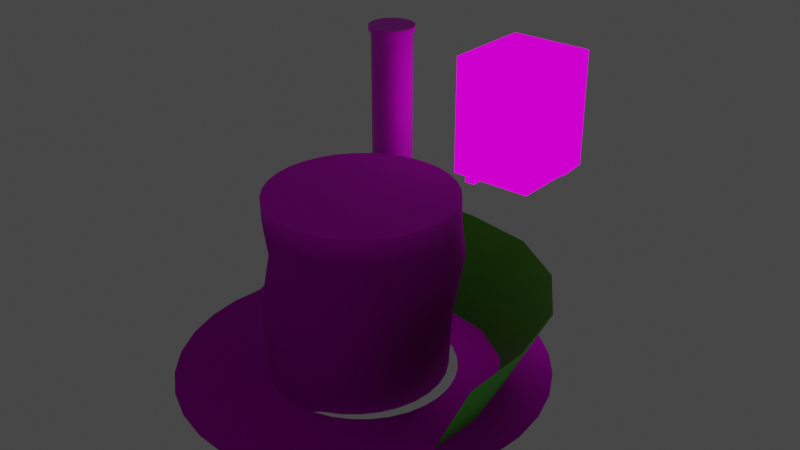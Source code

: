 # Source: C7L1.blend  (saved by Blender 3.5.10; exported with 4.5.12 LTS)
import bpy
from mathutils import Matrix  # noqa: F401  (used for matrix-valued properties, if any)

bpy.ops.wm.read_factory_settings(use_empty=True)
scene = bpy.context.scene
scene.name = 'Scene'

# ---- collections
col_collection = bpy.data.collections.new('Collection'); scene.collection.children.link(col_collection)
col_room2 = bpy.data.collections.new('Room2'); scene.collection.children.link(col_room2)
col_room1 = bpy.data.collections.new('Room1'); scene.collection.children.link(col_room1)

# ---- images (referenced by path relative to the original .blend; pixels are not part of the script)
import os
ASSET_DIR = os.environ.get("B2B_ASSET_DIR", "")  # directory of the original .blend (textures are referenced by path, not embedded)
HERE = os.path.dirname(os.path.abspath(__file__))  # packed textures are extracted next to this script under _unpacked/

def load_image(name, relpath, width, height, colorspace="sRGB"):
    """Load a texture the original file referenced (path relative to the .blend, or extracted next to this script)."""
    p = next((c for c in (os.path.join(HERE, relpath), os.path.join(ASSET_DIR, relpath)) if relpath and os.path.exists(c)), "")
    if p:
        img = bpy.data.images.load(p, check_existing=True)
        img.name = name
    else:  # same state as the original file: an image datablock whose file is absent (Cycles renders it pink)
        img = bpy.data.images.new(name, width, height)
        img.source = "FILE"
        img.filepath = "//" + (relpath or name)
    img.colorspace_settings.name = colorspace
    return img
img_uv_cliffs_png_001 = load_image('uv_cliffs.png.001', 'uv_cliffs.png', 1024, 1024, 'sRGB')
img_spec_cliffs_png_001 = load_image('spec_cliffs.png.001', 'spec_cliffs.png', 1024, 1024, 'sRGB')
img_normal_cliffs_png = load_image('normal_cliffs.png', 'normal_cliffs.png', 1024, 1024, 'sRGB')
img_tx_grass_dark_200_png = load_image('tx_grass_dark_200.png', 'tx_grass_dark_200.png', 1024, 1024, 'sRGB')
img_tx_wall_black_200_png = load_image('tx_wall_black_200.png', 'tx_wall_black_200.png', 1024, 1024, 'sRGB')
img_1672378208017187_png_001 = load_image('1672378208017187.png.001', '1672378208017187.png', 1024, 1024, 'sRGB')

# ---- materials (node trees are filled in below, after node groups)
mat_material = bpy.data.materials.new('Material')
mat_material.use_transparent_shadow = False
mat_uv_cliff = bpy.data.materials.new('uv_cliff')
mat_uv_cliff.use_transparent_shadow = False
mat_uv_wall = bpy.data.materials.new('uv_Wall')
mat_uv_wall.use_transparent_shadow = False
mat_debugwhite = bpy.data.materials.new('DebugWhite')
mat_debugwhite.use_transparent_shadow = False

# ---- node groups
ng_auto_smooth = bpy.data.node_groups.new('Auto Smooth', 'GeometryNodeTree')
_s = ng_auto_smooth.interface.new_socket(name='Geometry', in_out='OUTPUT', socket_type='NodeSocketGeometry')
_s = ng_auto_smooth.interface.new_socket(name='Geometry', in_out='INPUT', socket_type='NodeSocketGeometry')
_s = ng_auto_smooth.interface.new_socket(name='Angle', in_out='INPUT', socket_type='NodeSocketFloat')
_s.subtype = 'ANGLE'
_s.min_value = 0.0
_s.max_value = 3.142
ng_auto_smooth.is_modifier = True
_N = ng_auto_smooth.nodes; _L = ng_auto_smooth.links
n0 = _N.new('NodeGroupOutput'); n0.name = 'Group Output'; n0.location = (480, -100)
n1 = _N.new('NodeGroupInput'); n1.name = 'Group Input'; n1.location = (-420, -300)
n2 = _N.new('NodeGroupInput'); n2.name = 'Group Input.001'; n2.location = (-60, -100)
n3 = _N.new('GeometryNodeSetShadeSmooth'); n3.name = 'Set Shade Smooth'; n3.location = (120, -100)
n3.domain = 'EDGE'
n4 = _N.new('GeometryNodeSetShadeSmooth'); n4.name = 'Set Shade Smooth.001'; n4.location = (300, -100)
n5 = _N.new('GeometryNodeInputMeshEdgeAngle'); n5.name = 'Edge Angle'; n5.location = (-420, -220)
n6 = _N.new('GeometryNodeInputEdgeSmooth'); n6.name = 'Is Edge Smooth'; n6.location = (-60, -160)
n7 = _N.new('GeometryNodeInputShadeSmooth'); n7.name = 'Is Face Smooth'; n7.location = (-240, -340)
n8 = _N.new('FunctionNodeBooleanMath'); n8.name = 'Boolean Math'; n8.location = (-60, -220)
n9 = _N.new('FunctionNodeCompare'); n9.name = 'Compare'; n9.location = (-240, -180)
n9.operation = 'LESS_EQUAL'
_L.new(n5.outputs[0], n9.inputs[0])
_L.new(n4.outputs[0], n0.inputs[0])
_L.new(n1.outputs[1], n9.inputs[1])
_L.new(n9.outputs[0], n8.inputs[0])
_L.new(n7.outputs[0], n8.inputs[1])
_L.new(n2.outputs[0], n3.inputs[0])
_L.new(n6.outputs[0], n3.inputs[1])
_L.new(n3.outputs[0], n4.inputs[0])
_L.new(n8.outputs[0], n3.inputs[2])
n0.is_active_output = True

# ---- material node trees
mat_material.use_nodes = True; mat_material.node_tree.nodes.clear()
_N = mat_material.node_tree.nodes; _L = mat_material.node_tree.links
n0 = _N.new('ShaderNodeBsdfPrincipled'); n0.name = 'Principled BSDF'; n0.location = (10, 300)
n0.distribution = 'GGX'
n0.subsurface_method = 'RANDOM_WALK_SKIN'
n0.inputs[0].default_value = (0.07093, 0.8, 0.0, 1.0)
n0.inputs[3].default_value = 1.45
n0.inputs[27].default_value = (0.0, 0.0, 0.0, 1.0)
n0.inputs[28].default_value = 1.0
n1 = _N.new('ShaderNodeOutputMaterial'); n1.name = 'Material Output'; n1.location = (300, 300)
_L.new(n0.outputs[0], n1.inputs[0])
n1.is_active_output = True
mat_uv_cliff.use_nodes = True; mat_uv_cliff.node_tree.nodes.clear()
_N = mat_uv_cliff.node_tree.nodes; _L = mat_uv_cliff.node_tree.links
n0 = _N.new('ShaderNodeTexImage'); n0.name = 'Image Texture'; n0.location = (-596, 311)
n0.image = img_uv_cliffs_png_001
n1 = _N.new('ShaderNodeTexImage'); n1.name = 'Image Texture.001'; n1.location = (-623, -5)
n1.image = img_spec_cliffs_png_001
n2 = _N.new('ShaderNodeNormalMap'); n2.name = 'Normal Map'; n2.location = (-273, -356)
n2.uv_map = 'UVMap'
n3 = _N.new('ShaderNodeTexImage'); n3.name = 'Image Texture.002'; n3.location = (-621, -329)
n3.image = img_normal_cliffs_png
n4 = _N.new('ShaderNodeOutputMaterial'); n4.name = 'Material Output'; n4.location = (849, 263)
n5 = _N.new('ShaderNodeBsdfPrincipled'); n5.name = 'Principled BSDF.001'; n5.location = (-52, 863)
n5.distribution = 'GGX'
n5.subsurface_method = 'BURLEY'
n5.inputs[2].default_value = 1.0
n5.inputs[3].default_value = 1.45
n5.inputs[27].default_value = (0.0, 0.0, 0.0, 1.0)
n5.inputs[28].default_value = 1.0
n6 = _N.new('ShaderNodeBsdfPrincipled'); n6.name = 'Principled BSDF'; n6.location = (-63, 215)
n6.distribution = 'GGX'
n6.subsurface_method = 'BURLEY'
n6.inputs[2].default_value = 1.0
n6.inputs[3].default_value = 1.45
n6.inputs[27].default_value = (0.0, 0.0, 0.0, 1.0)
n6.inputs[28].default_value = 1.0
n7 = _N.new('ShaderNodeMixShader'); n7.name = 'Mix Shader'; n7.location = (583, 431)
n8 = _N.new('ShaderNodeVertexColor'); n8.name = 'Color Attribute.001'; n8.location = (344, 85)
n8.layer_name = 'Color'
n9 = _N.new('ShaderNodeSeparateColor'); n9.name = 'Separate Color'; n9.location = (350, 244)
n10 = _N.new('ShaderNodeTexImage'); n10.name = 'Image Texture.003'; n10.location = (-375, 854)
n10.image = img_tx_grass_dark_200_png
n11 = _N.new('ShaderNodeUVMap'); n11.name = 'UV Map'; n11.location = (-925, 639)
n11.uv_map = 'UVMap'
n12 = _N.new('ShaderNodeVectorMath'); n12.name = 'Vector Math'; n12.location = (-595, 728)
n12.operation = 'MULTIPLY'
n13 = _N.new('ShaderNodeValue'); n13.name = 'Value'; n13.location = (-876, 466)
n13.outputs[0].default_value = 4.0
_L.new(n0.outputs[0], n6.inputs[0])
_L.new(n1.outputs[0], n6.inputs[13])
_L.new(n2.outputs[0], n6.inputs[5])
_L.new(n3.outputs[0], n2.inputs[1])
_L.new(n10.outputs[0], n5.inputs[0])
_L.new(n7.outputs[0], n4.inputs[0])
_L.new(n6.outputs[0], n7.inputs[1])
_L.new(n5.outputs[0], n7.inputs[2])
_L.new(n8.outputs[0], n9.inputs[0])
_L.new(n9.outputs[0], n7.inputs[0])
_L.new(n12.outputs[0], n10.inputs[0])
_L.new(n11.outputs[0], n12.inputs[0])
_L.new(n13.outputs[0], n12.inputs[1])
n4.is_active_output = True
mat_uv_wall.use_nodes = True; mat_uv_wall.node_tree.nodes.clear()
_N = mat_uv_wall.node_tree.nodes; _L = mat_uv_wall.node_tree.links
n0 = _N.new('ShaderNodeBsdfPrincipled'); n0.name = 'Principled BSDF'; n0.location = (10, 300)
n0.distribution = 'GGX'
n0.subsurface_method = 'BURLEY'
n0.inputs[3].default_value = 1.45
n0.inputs[27].default_value = (0.0, 0.0, 0.0, 1.0)
n0.inputs[28].default_value = 1.0
n1 = _N.new('ShaderNodeOutputMaterial'); n1.name = 'Material Output'; n1.location = (300, 300)
n2 = _N.new('ShaderNodeTexImage'); n2.name = 'Image Texture'; n2.location = (-280, 275)
n2.image = img_tx_wall_black_200_png
n2.interpolation = 'Closest'
_L.new(n0.outputs[0], n1.inputs[0])
_L.new(n2.outputs[0], n0.inputs[0])
n1.is_active_output = True
mat_debugwhite.use_nodes = True; mat_debugwhite.node_tree.nodes.clear()
_N = mat_debugwhite.node_tree.nodes; _L = mat_debugwhite.node_tree.links
n0 = _N.new('ShaderNodeOutputMaterial'); n0.name = 'Material Output'; n0.location = (306, 300)
n1 = _N.new('ShaderNodeEmission'); n1.name = 'Emission'; n1.location = (78, 250)
n2 = _N.new('ShaderNodeTexImage'); n2.name = 'Image Texture'; n2.location = (-285, 275)
n2.image = img_1672378208017187_png_001
_L.new(n1.outputs[0], n0.inputs[0])
_L.new(n2.outputs[0], n1.inputs[0])
n0.is_active_output = True

# ---- world
world_world = bpy.data.worlds.new('World'); scene.world = world_world
world_world.use_nodes = True; world_world.node_tree.nodes.clear()
_N = world_world.node_tree.nodes; _L = world_world.node_tree.links
n0 = _N.new('ShaderNodeOutputWorld'); n0.name = 'World Output'; n0.location = (300, 300)
n1 = _N.new('ShaderNodeBackground'); n1.name = 'Background'; n1.location = (10, 300)
n1.inputs[0].default_value = (0.05088, 0.05088, 0.05088, 1.0)
_L.new(n1.outputs[0], n0.inputs[0])
n0.is_active_output = True
world_world.color = (0.05088, 0.05088, 0.05088)
world_world.use_sun_shadow = False
world_world.sun_shadow_jitter_overblur = 0.0

# ---- meshes
me_circle_001 = bpy.data.meshes.new('Circle.001')
me_circle_001.from_pydata([(-23.53, 64.0, 0.0), (-47.36, 64.0, 0.0), (41.64, 0.0, 0.0), (36.77, 24.49, 0.0), (22.9, 45.25, 0.0), (2.134, 59.13, 0.0), (-40.98, 46.78, -32.0), (-23.23, 47.94, -32.0), (-3.989, 44.35, -32.0), (11.58, 33.94, -32.0), (21.99, 18.37, -32.0), (25.64, 0.0, -32.0), (24.42, -18.62, -32.0), (-73.19, 76.97, 0.0), (-62.93, 41.14, -32.0), (-27.95, 64.0, 0.0), (-29.5, 47.53, -32.0), (-75.42, 28.94, -32.0), (-78.5, 52.03, -32.9), (-81.58, 10.86, -32.0), (41.52, -24.96, 0.0)], [(14, 17), (17, 19)], [(16, 7, 0, 15), (7, 8, 5, 0), (8, 9, 4, 5), (9, 10, 3, 4), (10, 11, 2, 3), (11, 12, 20, 2), (6, 1, 13, 14), (6, 16, 15, 1), (14, 13, 18)])
me_circle_001.polygons.foreach_set('use_smooth', [True] * 9)
_uv = me_circle_001.uv_layers.new(name='UVMap')
_uv.uv.foreach_set('vector', [0.0, 0.0, 0.0, 0.0, 0.0, 0.0, 0.0, 0.0, 0.0, 0.0, 0.0, 0.0, 0.0, 0.0, 0.0, 0.0, 0.0, 0.0, 0.0, 0.0, 0.0, 0.0, 0.0, 0.0, 0.0, 0.0, 0.0, 0.0, 0.0, 0.0, 0.0, 0.0, 0.0, 0.0, 0.0, 0.0, 0.0, 0.0, 0.0, 0.0, 0.0, 0.0, 0.0, 0.0, 0.0, 0.0, 0.0, 0.0, 0.0, 0.0, 0.0, 0.0, 0.0, 0.0, 0.0, 0.0, 0.0, 0.0, 0.0, 0.0, 0.0, 0.0, 0.0, 0.0, 0.0, 0.0, 0.0, 0.0, 0.0, 0.0])
me_circle_001.materials.append(mat_material)
me_circle_001.materials.append(mat_uv_cliff)
me_circle_001.update()
me_circle_003 = bpy.data.meshes.new('Circle.003')
me_circle_003.from_pydata([(0.0, 8.0, 0.0), (-3.061, 7.391, 0.0), (-5.657, 5.657, 0.0), (-7.391, 3.061, 0.0), (-8.0, 0.0, 0.0), (-7.391, -3.061, 0.0), (-5.657, -5.657, 0.0), (-3.061, -7.391, 0.0), (0.0, -8.0, 0.0), (3.061, -7.391, 0.0), (5.657, -5.657, 0.0), (7.391, -3.061, 0.0), (8.0, 0.0, 0.0), (7.391, 3.061, 0.0), (5.657, 5.657, 0.0), (3.061, 7.391, 0.0), (0.0, 8.0, 89.5), (-3.061, 7.391, 89.5), (-5.657, 5.657, 89.5), (-7.391, 3.061, 89.5), (-8.0, 0.0, 89.5), (-7.391, -3.061, 89.5), (-5.657, -5.657, 89.5), (-3.061, -7.391, 89.5), (0.0, -8.0, 89.5), (3.061, -7.391, 89.5), (5.657, -5.657, 89.5), (7.391, -3.061, 89.5), (8.0, 0.0, 89.5), (7.391, 3.061, 89.5), (5.657, 5.657, 89.5), (3.061, 7.391, 89.5), (0.0, 9.0, 89.5), (-3.444, 8.315, 89.5), (-6.364, 6.364, 89.5), (-8.315, 3.444, 89.5), (-9.0, 0.0, 89.5), (-8.315, -3.444, 89.5), (-6.364, -6.364, 89.5), (-3.444, -8.315, 89.5), (0.0, -9.0, 89.5), (3.444, -8.315, 89.5), (6.364, -6.364, 89.5), (8.315, -3.444, 89.5), (9.0, 0.0, 89.5), (8.315, 3.444, 89.5), (6.364, 6.364, 89.5), (3.444, 8.315, 89.5), (0.0, 9.0, 91.5), (-3.444, 8.315, 91.5), (-6.364, 6.364, 91.5), (-8.315, 3.444, 91.5), (-9.0, 0.0, 91.5), (-8.315, -3.444, 91.5), (-6.364, -6.364, 91.5), (-3.444, -8.315, 91.5), (0.0, -9.0, 91.5), (3.444, -8.315, 91.5), (6.364, -6.364, 91.5), (8.315, -3.444, 91.5), (9.0, 0.0, 91.5), (8.315, 3.444, 91.5), (6.364, 6.364, 91.5), (3.444, 8.315, 91.5)], [], [(15, 31, 30, 14), (8, 24, 23, 7), (1, 17, 16, 0), (0, 16, 31, 15), (9, 25, 24, 8), (2, 18, 17, 1), (10, 26, 25, 9), (3, 19, 18, 2), (11, 27, 26, 10), (4, 20, 19, 3), (12, 28, 27, 11), (5, 21, 20, 4), (13, 29, 28, 12), (6, 22, 21, 5), (14, 30, 29, 13), (7, 23, 22, 6), (29, 45, 44, 28), (22, 38, 37, 21), (30, 46, 45, 29), (23, 39, 38, 22), (31, 47, 46, 30), (24, 40, 39, 23), (17, 33, 32, 16), (16, 32, 47, 31), (25, 41, 40, 24), (18, 34, 33, 17), (26, 42, 41, 25), (19, 35, 34, 18), (27, 43, 42, 26), (20, 36, 35, 19), (28, 44, 43, 27), (21, 37, 36, 20), (35, 51, 50, 34), (43, 59, 58, 42), (36, 52, 51, 35), (44, 60, 59, 43), (37, 53, 52, 36), (45, 61, 60, 44), (38, 54, 53, 37), (46, 62, 61, 45), (39, 55, 54, 38), (47, 63, 62, 46), (40, 56, 55, 39), (33, 49, 48, 32), (32, 48, 63, 47), (41, 57, 56, 40), (34, 50, 49, 33), (42, 58, 57, 41), (49, 50, 51, 52, 53, 54, 55, 56, 57, 58, 59, 60, 61, 62, 63, 48)])
me_circle_003.polygons.foreach_set('use_smooth', [True] * 49)
_uv = me_circle_003.uv_layers.new(name='UVMap')
_uv.uv.foreach_set('vector', [3.561, -31.5, 3.561, 58.0, 6.157, 58.0, 6.157, -31.5, 0.5, -31.5, 0.5, 58.0, -2.561, 58.0, -2.561, -31.5, -2.561, -31.5, -2.561, 58.0, 0.5, 58.0, 0.5, -31.5, 0.5, -31.5, 0.5, 58.0, 3.561, 58.0, 3.561, -31.5, 3.561, -31.5, 3.561, 58.0, 0.5, 58.0, 0.5, -31.5, -5.157, -31.5, -5.157, 58.0, -2.561, 58.0, -2.561, -31.5, 6.157, -31.5, 6.157, 58.0, 3.561, 58.0, 3.561, -31.5, 3.561, -31.5, 3.561, 58.0, 6.157, 58.0, 6.157, -31.5, -2.561, -31.5, -2.561, 58.0, -5.157, 58.0, -5.157, -31.5, 0.5, -31.5, 0.5, 58.0, 3.561, 58.0, 3.561, -31.5, 0.5, -31.5, 0.5, 58.0, -2.561, 58.0, -2.561, -31.5, -2.561, -31.5, -2.561, 58.0, 0.5, 58.0, 0.5, -31.5, 3.561, -31.5, 3.561, 58.0, 0.5, 58.0, 0.5, -31.5, -5.157, -31.5, -5.157, 58.0, -2.561, 58.0, -2.561, -31.5, 6.157, -31.5, 6.157, 58.0, 3.561, 58.0, 3.561, -31.5, -2.561, -31.5, -2.561, 58.0, -5.157, 58.0, -5.157, -31.5, 3.561, 58.0, 3.561, 58.0, 0.5, 58.0, 0.5, 58.0, -5.157, 58.0, -5.157, 58.0, -2.561, 58.0, -2.561, 58.0, 6.157, 58.0, 6.157, 58.0, 3.561, 58.0, 3.561, 58.0, -2.561, 58.0, -2.561, 58.0, -5.157, 58.0, -5.157, 58.0, 3.561, 58.0, 3.561, 58.0, 6.157, 58.0, 6.157, 58.0, 0.5, 58.0, 0.5, 58.0, -2.561, 58.0, -2.561, 58.0, -2.561, 58.0, -2.561, 58.0, 0.5, 58.0, 0.5, 58.0, 0.5, 58.0, 0.5, 58.0, 3.561, 58.0, 3.561, 58.0, 3.561, 58.0, 3.561, 58.0, 0.5, 58.0, 0.5, 58.0, -5.157, 58.0, -5.157, 58.0, -2.561, 58.0, -2.561, 58.0, 6.157, 58.0, 6.157, 58.0, 3.561, 58.0, 3.561, 58.0, 3.561, 58.0, 3.561, 58.0, 6.157, 58.0, 6.157, 58.0, -2.561, 58.0, -2.561, 58.0, -5.157, 58.0, -5.157, 58.0, 0.5, 58.0, 0.5, 58.0, 3.561, 58.0, 3.561, 58.0, 0.5, 58.0, 0.5, 58.0, -2.561, 58.0, -2.561, 58.0, -2.561, 58.0, -2.561, 58.0, 0.5, 58.0, 0.5, 58.0, 3.561, 58.0, 3.561, 58.0, 6.157, 58.0, 6.157, 58.0, -2.561, 58.0, -2.561, 58.0, -5.157, 58.0, -5.157, 58.0, 0.5, 58.0, 0.5, 58.0, 3.561, 58.0, 3.561, 58.0, 0.5, 58.0, 0.5, 58.0, -2.561, 58.0, -2.561, 58.0, -2.561, 58.0, -2.561, 58.0, 0.5, 58.0, 0.5, 58.0, 3.561, 58.0, 3.561, 58.0, 0.5, 58.0, 0.5, 58.0, -5.157, 58.0, -5.157, 58.0, -2.561, 58.0, -2.561, 58.0, 6.157, 58.0, 6.157, 58.0, 3.561, 58.0, 3.561, 58.0, -2.561, 58.0, -2.561, 58.0, -5.157, 58.0, -5.157, 58.0, 3.561, 58.0, 3.561, 58.0, 6.157, 58.0, 6.157, 58.0, 0.5, 58.0, 0.5, 58.0, -2.561, 58.0, -2.561, 58.0, -2.561, 58.0, -2.561, 58.0, 0.5, 58.0, 0.5, 58.0, 0.5, 58.0, 0.5, 58.0, 3.561, 58.0, 3.561, 58.0, 3.561, 58.0, 3.561, 58.0, 0.5, 58.0, 0.5, 58.0, -5.157, 58.0, -5.157, 58.0, -2.561, 58.0, -2.561, 58.0, 6.157, 58.0, 6.157, 58.0, 3.561, 58.0, 3.561, 58.0, -2.561, 58.0, -5.157, 58.0, 3.561, 58.0, 0.5, 58.0, -2.561, 58.0, -5.157, 58.0, -2.561, 58.0, 0.5, 58.0, 3.561, 58.0, 6.157, 58.0, -2.561, 58.0, 0.5, 58.0, 3.561, 58.0, 6.157, 58.0, 3.561, 58.0, 0.5, 58.0])
me_circle_003.materials.append(mat_uv_wall)
me_circle_003.update()
me_cylinder = bpy.data.meshes.new('Cylinder')
me_cylinder.from_pydata([(0.0, 32.0, -32.0), (0.0, 32.0, 32.0), (6.243, 31.39, -32.0), (6.243, 31.39, 32.0), (12.25, 29.56, -32.0), (12.25, 29.56, 32.0), (17.78, 26.61, -32.0), (17.78, 26.61, 32.0), (22.63, 22.63, -32.0), (22.63, 22.63, 32.0), (26.61, 17.78, -32.0), (26.61, 17.78, 32.0), (29.56, 12.25, -32.0), (29.56, 12.25, 32.0), (31.39, 6.243, -32.0), (31.39, 6.243, 32.0), (32.0, 0.0, -32.0), (32.0, 0.0, 32.0), (31.39, -6.243, -32.0), (31.39, -6.243, 32.0), (29.56, -12.25, -32.0), (29.56, -12.25, 32.0), (26.61, -17.78, -32.0), (26.61, -17.78, 32.0), (22.63, -22.63, -32.0), (22.63, -22.63, 32.0), (17.78, -26.61, -32.0), (17.78, -26.61, 32.0), (12.25, -29.56, -32.0), (12.25, -29.56, 32.0), (6.243, -31.39, -32.0), (6.243, -31.39, 32.0), (0.0, -32.0, 32.0), (-6.243, -31.39, 32.0), (-12.25, -29.56, -32.0), (-12.25, -29.56, 32.0), (-17.78, -26.61, -32.0), (-17.78, -26.61, 32.0), (-22.63, -22.63, 32.0), (-26.61, -17.78, -32.0), (-26.61, -17.78, 32.0), (-29.56, -12.25, 32.0), (-31.39, -6.243, 32.0), (-32.0, 0.0, -32.0), (-32.0, 0.0, 32.0), (-31.39, 6.243, -32.0), (-31.39, 6.243, 32.0), (-29.56, 12.25, 32.0), (-26.61, 17.78, 32.0), (-22.63, 22.63, 32.0), (-17.78, 26.61, 32.0), (-12.25, 29.56, 32.0), (-6.243, 31.39, -32.0), (-6.243, 31.39, 32.0), (9.537e-07, 64.0, -32.0), (12.49, 62.77, -32.0), (24.49, 59.13, -32.0), (35.56, 53.21, -32.0), (45.25, 45.25, -32.0), (53.21, 35.56, -32.0), (59.13, 24.49, -32.0), (62.77, 12.49, -32.0), (64.0, 0.0, -32.0), (62.77, -12.49, -32.0), (59.13, -24.49, -32.0), (53.21, -35.56, -32.0), (45.25, -45.25, -32.0), (35.56, -53.21, -32.0), (24.49, -59.13, -32.0), (12.49, -62.77, -32.0), (9.537e-07, -64.0, -32.0), (-12.49, -62.77, -32.0), (-24.49, -59.13, -32.0), (-35.56, -53.21, -32.0), (-45.25, -45.25, -32.0), (-53.21, -35.56, -32.0), (-59.13, -24.49, -32.0), (-62.77, -12.49, -32.0), (-64.0, 0.0, -32.0), (-62.77, 12.49, -32.0), (-59.13, 24.49, -32.0), (-53.21, 35.56, -32.0), (-45.25, 45.25, -32.0), (-35.56, 53.21, -32.0), (-24.49, 59.13, -32.0), (-12.49, 62.77, -32.0), (-2.545, 31.74, -10.67), (0.8032, 33.76, 11.25), (7.046, 33.15, 11.25), (3.698, 31.12, -10.67), (13.05, 31.33, 11.25), (9.701, 29.3, -10.67), (18.58, 28.37, 11.25), (15.23, 26.34, -10.67), (23.43, 24.39, 11.25), (27.41, 19.54, 11.25), (30.37, 14.01, 11.25), (32.19, 8.005, 11.25), (32.8, 1.762, 11.25), (32.19, -4.481, 11.25), (28.84, -6.508, -10.67), (30.37, -10.48, 11.25), (27.02, -12.51, -10.67), (27.41, -16.02, 11.25), (24.06, -18.04, -10.67), (23.43, -20.87, 11.25), (20.08, -22.89, -10.67), (18.58, -24.84, 11.25), (15.23, -26.87, -10.67), (13.05, -27.8, 11.25), (9.701, -29.83, -10.67), (7.046, -29.62, 11.25), (0.8032, -30.24, 11.25), (-5.44, -29.62, 11.25), (-11.44, -27.8, 11.25), (-14.79, -29.83, -10.67), (-16.98, -24.84, 11.25), (-21.82, -20.87, 11.25), (-25.8, -16.02, 11.25), (-29.15, -18.04, -10.67), (-28.76, -10.48, 11.25), (-32.11, -12.51, -10.67), (-30.58, -4.481, 11.25), (-33.93, -6.508, -10.67), (-31.2, 1.762, 11.25), (-34.55, -0.2646, -10.67), (-30.58, 8.005, 11.25), (-33.93, 5.978, -10.67), (-28.76, 14.01, 11.25), (-32.11, 11.98, -10.67), (-25.8, 19.54, 11.25), (-29.15, 17.51, -10.67), (-21.82, 24.39, 11.25), (-25.17, 22.36, -10.67), (-16.98, 28.37, 11.25), (-20.32, 26.34, -10.67), (-11.44, 31.33, 11.25), (-5.44, 33.15, 11.25), (-8.788, 31.12, -10.67), (0.1163, 32.26, 23.42), (6.359, 31.64, 23.42), (12.36, 29.82, 23.42), (17.89, 26.86, 23.42), (22.74, 22.88, 23.42), (26.72, 18.03, 23.42), (29.68, 12.5, 23.42), (31.5, 6.498, 23.42), (32.12, 0.2552, 23.42), (31.5, -5.988, 23.42), (29.68, -11.99, 23.42), (26.72, -17.52, 23.42), (22.74, -22.37, 23.42), (17.89, -26.35, 23.42), (12.36, -29.31, 23.42), (6.359, -31.13, 23.42), (0.1163, -31.74, 23.42), (-6.127, -31.13, 23.42), (-12.13, -29.31, 23.42), (-17.66, -26.35, 23.42), (-22.51, -22.37, 23.42), (-26.49, -17.52, 23.42), (-29.45, -11.99, 23.42), (-31.27, -5.988, 23.42), (-31.88, 0.2552, 23.42), (-31.27, 6.498, 23.42), (-29.45, 12.5, 23.42), (-26.49, 18.03, 23.42), (-22.51, 22.88, 23.42), (-17.66, 26.86, 23.42), (-12.13, 29.82, 23.42), (-6.127, 31.64, 23.42), (2.409, 31.39, -32.0), (8.412, 29.56, -32.0), (13.94, 26.61, -32.0), (18.79, 22.63, -32.0), (22.77, 17.78, -32.0), (25.73, 12.25, -32.0), (27.55, 6.243, -32.0), (28.17, 0.0, -32.0), (27.55, -6.243, -32.0), (25.73, -12.25, -32.0), (22.77, -17.78, -32.0), (18.79, -22.63, -32.0), (13.94, -26.61, -32.0), (8.412, -29.56, -32.0), (0.0, -32.0, -32.0), (-6.243, -31.39, -32.0), (-22.63, -22.63, -32.0), (-29.56, -12.25, -32.0), (-31.39, -6.243, -32.0), (-29.56, 12.25, -32.0), (-26.61, 17.78, -32.0), (-22.63, 22.63, -32.0), (-17.78, 26.61, -32.0), (-12.25, 29.56, -32.0), (20.08, 22.36, -10.67), (24.06, 17.51, -10.67), (27.02, 11.98, -10.67), (28.84, 5.978, -10.67), (29.45, -0.2646, -10.67), (3.698, -31.65, -10.67), (-2.545, -32.26, -10.67), (-8.788, -31.65, -10.67), (-20.32, -26.87, -10.67), (-25.17, -22.89, -10.67), (-35.94, -12.51, -10.67), (-37.76, -6.508, -10.67), (-38.38, -0.2646, -10.67), (-37.76, 5.978, -10.67), (-35.94, 11.98, -10.67), (-32.99, 17.51, -10.67), (-29.01, 22.36, -10.67), (-24.16, 26.34, -10.67), (-14.79, 29.3, -10.67), (19.98, 22.38, -12.36), (23.96, 17.53, -12.36), (26.92, 12.0, -12.36), (28.74, 5.999, -12.36), (29.35, -0.2437, -12.36), (-2.344, -32.24, -12.36), (-8.586, -31.63, -12.36), (-24.97, -22.87, -12.36), (-35.44, -12.49, -12.36), (-37.26, -6.487, -12.36), (-35.44, 12.0, -12.36), (-32.48, 17.53, -12.36), (-28.5, 22.38, -12.36), (-23.65, 26.36, -12.36), (-14.59, 29.32, -12.36), (3.596, 31.14, -12.36), (9.599, 29.32, -12.36), (15.13, 26.36, -12.36), (28.74, -6.487, -12.36), (26.92, -12.49, -12.36), (23.96, -18.02, -12.36), (19.98, -22.87, -12.36), (15.13, -26.85, -12.36), (9.599, -29.81, -12.36), (3.899, -31.63, -12.36), (-14.59, -29.81, -12.36), (-20.12, -26.85, -12.36), (-28.95, -18.02, -12.36), (-37.87, -0.2437, -12.36), (-37.26, 5.999, -12.36), (-8.586, 31.14, -12.36), (-2.344, 31.76, -12.36), (17.42, 42.05, -32.0), (25.29, 37.85, -32.0), (37.85, -25.29, -32.0), (32.19, -32.19, -32.0), (-37.85, -25.29, -32.0), (44.64, 8.88, -32.0), (45.52, 0.0, -32.0), (-44.64, 8.88, -32.0), (32.19, 32.19, -32.0), (25.29, -37.85, -32.0), (-8.88, 44.64, -32.0), (44.64, -8.88, -32.0), (-17.42, -42.05, -32.0), (37.85, 25.29, -32.0), (17.42, -42.05, -32.0), (4.029e-07, 45.52, -32.0), (8.88, 44.64, -32.0), (42.05, -17.42, -32.0), (-25.29, -37.85, -32.0), (42.05, 17.42, -32.0), (8.88, -44.64, -32.0), (-45.52, 0.0, -32.0), (-32.19, -32.19, -32.0), (-25.29, 37.85, -32.0), (-17.42, 42.05, -32.0), (4.029e-07, -45.52, -32.0), (-8.88, -44.64, -32.0), (-42.05, 17.42, -32.0), (-42.05, -17.42, -32.0), (-37.85, 25.29, -32.0), (-44.64, -8.88, -32.0), (-32.19, 32.19, -32.0)], [], [(139, 1, 3, 140), (140, 3, 5, 141), (141, 5, 7, 142), (142, 7, 9, 143), (143, 9, 11, 144), (144, 11, 13, 145), (145, 13, 15, 146), (146, 15, 17, 147), (147, 17, 19, 148), (148, 19, 21, 149), (149, 21, 23, 150), (150, 23, 25, 151), (151, 25, 27, 152), (152, 27, 29, 153), (153, 29, 31, 154), (154, 31, 32, 155), (155, 32, 33, 156), (156, 33, 35, 157), (157, 35, 37, 158), (158, 37, 38, 159), (159, 38, 40, 160), (160, 40, 41, 161), (161, 41, 42, 162), (162, 42, 44, 163), (163, 44, 46, 164), (164, 46, 47, 165), (165, 47, 48, 166), (166, 48, 49, 167), (167, 49, 50, 168), (168, 50, 51, 169), (3, 1, 53, 51, 50, 49, 48, 47, 46, 44, 42, 41, 40, 38, 37, 35, 33, 32, 31, 29, 27, 25, 23, 21, 19, 17, 15, 13, 11, 9, 7, 5), (169, 51, 53, 170), (170, 53, 1, 139), (246, 247, 57, 56), (248, 249, 66, 65), (268, 250, 75, 74), (269, 270, 84, 83), (251, 252, 62, 61), (271, 272, 71, 70), (253, 273, 80, 79), (247, 254, 58, 57), (249, 255, 67, 66), (250, 274, 76, 75), (270, 256, 85, 84), (252, 257, 63, 62), (272, 258, 72, 71), (273, 275, 81, 80), (254, 259, 59, 58), (255, 260, 68, 67), (274, 276, 77, 76), (261, 262, 55, 54), (256, 261, 54, 85), (257, 263, 64, 63), (258, 264, 73, 72), (275, 277, 82, 81), (259, 265, 60, 59), (260, 266, 69, 68), (276, 267, 78, 77), (262, 246, 56, 55), (263, 248, 65, 64), (264, 268, 74, 73), (277, 269, 83, 82), (265, 251, 61, 60), (266, 271, 70, 69), (267, 253, 79, 78), (138, 137, 87, 86), (213, 136, 137, 138), (135, 134, 136, 213), (133, 132, 134, 135), (131, 130, 132, 133), (129, 128, 130, 131), (127, 126, 128, 129), (125, 124, 126, 127), (123, 122, 124, 125), (121, 120, 122, 123), (119, 118, 120, 121), (204, 117, 118, 119), (203, 116, 117, 204), (115, 114, 116, 203), (202, 113, 114, 115), (201, 112, 113, 202), (200, 111, 112, 201), (110, 109, 111, 200), (108, 107, 109, 110), (106, 105, 107, 108), (104, 103, 105, 106), (102, 101, 103, 104), (100, 99, 101, 102), (199, 98, 99, 100), (198, 97, 98, 199), (197, 96, 97, 198), (196, 95, 96, 197), (195, 94, 95, 196), (93, 92, 94, 195), (91, 90, 92, 93), (89, 88, 90, 91), (86, 87, 88, 89), (137, 170, 139, 87), (136, 169, 170, 137), (134, 168, 169, 136), (132, 167, 168, 134), (130, 166, 167, 132), (128, 165, 166, 130), (126, 164, 165, 128), (124, 163, 164, 126), (122, 162, 163, 124), (120, 161, 162, 122), (118, 160, 161, 120), (117, 159, 160, 118), (116, 158, 159, 117), (114, 157, 158, 116), (113, 156, 157, 114), (112, 155, 156, 113), (111, 154, 155, 112), (109, 153, 154, 111), (107, 152, 153, 109), (105, 151, 152, 107), (103, 150, 151, 105), (101, 149, 150, 103), (99, 148, 149, 101), (98, 147, 148, 99), (97, 146, 147, 98), (96, 145, 146, 97), (95, 144, 145, 96), (94, 143, 144, 95), (92, 142, 143, 94), (90, 141, 142, 92), (88, 140, 141, 90), (87, 139, 140, 88), (244, 138, 86, 245), (228, 213, 138, 244), (227, 212, 213, 228), (226, 211, 212, 227), (225, 210, 211, 226), (224, 209, 210, 225), (243, 208, 209, 224), (242, 207, 208, 243), (223, 206, 207, 242), (222, 205, 206, 223), (241, 119, 205, 222), (221, 204, 119, 241), (240, 203, 204, 221), (239, 115, 203, 240), (220, 202, 115, 239), (219, 201, 202, 220), (238, 200, 201, 219), (237, 110, 200, 238), (236, 108, 110, 237), (235, 106, 108, 236), (234, 104, 106, 235), (233, 102, 104, 234), (232, 100, 102, 233), (218, 199, 100, 232), (217, 198, 199, 218), (216, 197, 198, 217), (215, 196, 197, 216), (214, 195, 196, 215), (231, 93, 195, 214), (230, 91, 93, 231), (229, 89, 91, 230), (245, 86, 89, 229), (212, 211, 133, 135), (211, 210, 131, 133), (210, 209, 129, 131), (209, 208, 127, 129), (208, 207, 125, 127), (207, 206, 123, 125), (206, 205, 121, 123), (212, 135, 213), (121, 205, 119), (0, 245, 229, 171), (171, 229, 230, 172), (172, 230, 231, 173), (173, 231, 214, 174), (174, 214, 215, 175), (175, 215, 216, 176), (176, 216, 217, 177), (177, 217, 218, 178), (178, 218, 232, 179), (179, 232, 233, 180), (180, 233, 234, 181), (181, 234, 235, 182), (182, 235, 236, 183), (183, 236, 237, 184), (184, 237, 238, 30), (30, 238, 219, 185), (185, 219, 220, 186), (186, 220, 239, 34), (34, 239, 240, 36), (36, 240, 221, 187), (187, 221, 241, 39), (39, 241, 222, 188), (188, 222, 223, 189), (189, 223, 242, 43), (43, 242, 243, 45), (45, 243, 224, 190), (190, 224, 225, 191), (191, 225, 226, 192), (192, 226, 227, 193), (193, 227, 228, 194), (194, 228, 244, 52), (52, 244, 245, 0), (43, 45, 253, 267), (30, 185, 271, 266), (12, 14, 251, 265), (192, 193, 269, 277), (36, 187, 268, 264), (20, 22, 248, 263), (2, 4, 246, 262), (189, 43, 267, 276), (28, 30, 266, 260), (10, 12, 265, 259), (191, 192, 277, 275), (34, 36, 264, 258), (18, 20, 263, 257), (52, 0, 261, 256), (0, 2, 262, 261), (188, 189, 276, 274), (26, 28, 260, 255), (8, 10, 259, 254), (190, 191, 275, 273), (186, 34, 258, 272), (16, 18, 257, 252), (194, 52, 256, 270), (39, 188, 274, 250), (24, 26, 255, 249), (6, 8, 254, 247), (45, 190, 273, 253), (185, 186, 272, 271), (14, 16, 252, 251), (193, 194, 270, 269), (187, 39, 250, 268), (22, 24, 249, 248), (4, 6, 247, 246)])
me_cylinder.polygons.foreach_set('use_smooth', [True] * 234)
_uv = me_cylinder.uv_layers.new(name='UVMap')
_uv.uv.foreach_set('vector', [2.583, 2.487, 2.583, 2.583, 2.458, 2.583, 2.458, 2.487, 2.458, 2.487, 2.458, 2.583, 2.333, 2.583, 2.333, 2.487, 2.333, 2.487, 2.333, 2.583, 2.208, 2.583, 2.208, 2.487, 2.208, 2.487, 2.208, 2.583, 2.083, 2.583, 2.083, 2.487, 2.083, 2.487, 2.083, 2.583, 1.958, 2.583, 1.958, 2.487, 1.958, 2.487, 1.958, 2.583, 1.833, 2.583, 1.833, 2.487, 1.833, 2.487, 1.833, 2.583, 1.708, 2.583, 1.708, 2.487, 1.708, 2.487, 1.708, 2.583, 1.583, 2.583, 1.583, 2.487, 1.583, 2.487, 1.583, 2.583, 1.458, 2.583, 1.458, 2.487, 1.458, 2.487, 1.458, 2.583, 1.333, 2.583, 1.333, 2.487, 1.333, 2.487, 1.333, 2.583, 1.208, 2.583, 1.208, 2.487, 1.208, 2.487, 1.208, 2.583, 1.083, 2.583, 1.083, 2.487, 1.083, 2.487, 1.083, 2.583, 0.9583, 2.583, 0.9583, 2.487, 0.9583, 2.487, 0.9583, 2.583, 0.8333, 2.583, 0.8333, 2.487, 0.8333, 2.487, 0.8333, 2.583, 0.7083, 2.583, 0.7083, 2.487, 0.7083, 2.487, 0.7083, 2.583, 0.5833, 2.583, 0.5833, 2.487, 0.5833, 2.487, 0.5833, 2.583, 0.4583, 2.583, 0.4583, 2.487, 0.4583, 2.487, 0.4583, 2.583, 0.3333, 2.583, 0.3333, 2.487, 0.3333, 2.487, 0.3333, 2.583, 0.2083, 2.583, 0.2083, 2.487, 0.2083, 2.487, 0.2083, 2.583, 0.08334, 2.583, 0.08334, 2.487, 0.08334, 2.487, 0.08334, 2.583, -0.04166, 2.583, -0.04166, 2.487, -0.04166, 2.487, -0.04166, 2.583, -0.1667, 2.583, -0.1667, 2.487, -0.1667, 2.487, -0.1667, 2.583, -0.2917, 2.583, -0.2917, 2.487, -0.2917, 2.487, -0.2917, 2.583, -0.4167, 2.583, -0.4167, 2.487, -0.4167, 2.487, -0.4167, 2.583, -0.5417, 2.583, -0.5417, 2.487, -0.5417, 2.487, -0.5417, 2.583, -0.6667, 2.583, -0.6667, 2.487, -0.6667, 2.487, -0.6667, 2.583, -0.7917, 2.583, -0.7917, 2.487, -0.7917, 2.487, -0.7917, 2.583, -0.9167, 2.583, -0.9167, 2.487, -0.9167, 2.487, -0.9167, 2.583, -1.042, 2.583, -1.042, 2.487, -1.042, 2.487, -1.042, 2.583, -1.167, 2.583, -1.167, 2.487, -0.2294, 0.5249, -0.4167, 0.5433, -0.6039, 0.5249, -0.784, 0.4703, -0.95, 0.3815, -1.095, 0.2622, -1.215, 0.1167, -1.304, -0.04929, -1.358, -0.2294, -1.377, -0.4167, -1.358, -0.604, -1.304, -0.784, -1.215, -0.95, -1.095, -1.095, -0.95, -1.215, -0.784, -1.304, -0.6039, -1.358, -0.4167, -1.377, -0.2294, -1.358, -0.04929, -1.304, 0.1167, -1.215, 0.2622, -1.095, 0.3815, -0.95, 0.4703, -0.784, 0.5249, -0.604, 0.5433, -0.4167, 0.5249, -0.2294, 0.4703, -0.04929, 0.3815, 0.1167, 0.2622, 0.2622, 0.1167, 0.3815, -0.04929, 0.4703, -1.167, 2.487, -1.167, 2.583, -1.292, 2.583, -1.292, 2.487, -1.292, 2.487, -1.292, 2.583, -1.417, 2.583, -1.417, 2.487, 2.333, -0.2616, 2.208, -0.2616, 2.208, -1.417, 2.333, -1.417, 1.208, -0.2616, 1.083, -0.2616, 1.083, -1.417, 1.208, -1.417, 0.08334, -0.2616, -0.04166, -0.2616, -0.04166, -1.417, 0.08334, -1.417, -1.042, -0.2616, -1.167, -0.2616, -1.167, -1.417, -1.042, -1.417, 1.708, -0.2616, 1.583, -0.2616, 1.583, -1.417, 1.708, -1.417, 0.5833, -0.2616, 0.4583, -0.2616, 0.4583, -1.417, 0.5833, -1.417, -0.5417, -0.2616, -0.6667, -0.2616, -0.6667, -1.417, -0.5417, -1.417, 2.208, -0.2616, 2.083, -0.2616, 2.083, -1.417, 2.208, -1.417, 1.083, -0.2616, 0.9583, -0.2616, 0.9583, -1.417, 1.083, -1.417, -0.04166, -0.2616, -0.1667, -0.2616, -0.1667, -1.417, -0.04166, -1.417, -1.167, -0.2616, -1.292, -0.2616, -1.292, -1.417, -1.167, -1.417, 1.583, -0.2616, 1.458, -0.2616, 1.458, -1.417, 1.583, -1.417, 0.4583, -0.2616, 0.3333, -0.2616, 0.3333, -1.417, 0.4583, -1.417, -0.6667, -0.2616, -0.7917, -0.2616, -0.7917, -1.417, -0.6667, -1.417, 2.083, -0.2616, 1.958, -0.2616, 1.958, -1.417, 2.083, -1.417, 0.9583, -0.2616, 0.8333, -0.2616, 0.8333, -1.417, 0.9583, -1.417, -0.1667, -0.2616, -0.2917, -0.2616, -0.2917, -1.417, -0.1667, -1.417, 2.583, -0.2616, 2.458, -0.2616, 2.458, -1.417, 2.583, -1.417, -1.292, -0.2616, -1.417, -0.2616, -1.417, -1.417, -1.292, -1.417, 1.458, -0.2616, 1.333, -0.2616, 1.333, -1.417, 1.458, -1.417, 0.3333, -0.2616, 0.2083, -0.2616, 0.2083, -1.417, 0.3333, -1.417, -0.7917, -0.2616, -0.9167, -0.2616, -0.9167, -1.417, -0.7917, -1.417, 1.958, -0.2616, 1.833, -0.2616, 1.833, -1.417, 1.958, -1.417, 0.8333, -0.2616, 0.7083, -0.2616, 0.7083, -1.417, 0.8333, -1.417, -0.2917, -0.2616, -0.4167, -0.2616, -0.4167, -1.417, -0.2917, -1.417, 2.458, -0.2616, 2.333, -0.2616, 2.333, -1.417, 2.458, -1.417, 1.333, -0.2616, 1.208, -0.2616, 1.208, -1.417, 1.333, -1.417, 0.2083, -0.2616, 0.08334, -0.2616, 0.08334, -1.417, 0.2083, -1.417, -0.9167, -0.2616, -1.042, -0.2616, -1.042, -1.417, -0.9167, -1.417, 1.833, -0.2616, 1.708, -0.2616, 1.708, -1.417, 1.833, -1.417, 0.7083, -0.2616, 0.5833, -0.2616, 0.5833, -1.417, 0.7083, -1.417, -0.4167, -0.2616, -0.5417, -0.2616, -0.5417, -1.417, -0.4167, -1.417, -1.292, 1.25, -1.292, 1.917, -1.417, 1.917, -1.417, 1.25, -1.167, 1.25, -1.167, 1.917, -1.292, 1.917, -1.292, 1.25, -1.042, 1.25, -1.042, 1.917, -1.167, 1.917, -1.167, 1.25, -0.9167, 1.25, -0.9167, 1.917, -1.042, 1.917, -1.042, 1.25, -0.7917, 1.25, -0.7917, 1.917, -0.9167, 1.917, -0.9167, 1.25, -0.6667, 1.25, -0.6667, 1.917, -0.7917, 1.917, -0.7917, 1.25, -0.5417, 1.25, -0.5417, 1.917, -0.6667, 1.917, -0.6667, 1.25, -0.4167, 1.25, -0.4167, 1.917, -0.5417, 1.917, -0.5417, 1.25, -0.2917, 1.25, -0.2917, 1.917, -0.4167, 1.917, -0.4167, 1.25, -0.1667, 1.25, -0.1667, 1.917, -0.2917, 1.917, -0.2917, 1.25, -0.04166, 1.25, -0.04166, 1.917, -0.1667, 1.917, -0.1667, 1.25, 0.08334, 1.25, 0.08334, 1.917, -0.04166, 1.917, -0.04166, 1.25, 0.2083, 1.25, 0.2083, 1.917, 0.08334, 1.917, 0.08334, 1.25, 0.3333, 1.25, 0.3333, 1.917, 0.2083, 1.917, 0.2083, 1.25, 0.4583, 1.25, 0.4583, 1.917, 0.3333, 1.917, 0.3333, 1.25, 0.5833, 1.25, 0.5833, 1.917, 0.4583, 1.917, 0.4583, 1.25, 0.7083, 1.25, 0.7083, 1.917, 0.5833, 1.917, 0.5833, 1.25, 0.8333, 1.25, 0.8333, 1.917, 0.7083, 1.917, 0.7083, 1.25, 0.9583, 1.25, 0.9583, 1.917, 0.8333, 1.917, 0.8333, 1.25, 1.083, 1.25, 1.083, 1.917, 0.9583, 1.917, 0.9583, 1.25, 1.208, 1.25, 1.208, 1.917, 1.083, 1.917, 1.083, 1.25, 1.333, 1.25, 1.333, 1.917, 1.208, 1.917, 1.208, 1.25, 1.458, 1.25, 1.458, 1.917, 1.333, 1.917, 1.333, 1.25, 1.583, 1.25, 1.583, 1.917, 1.458, 1.917, 1.458, 1.25, 1.708, 1.25, 1.708, 1.917, 1.583, 1.917, 1.583, 1.25, 1.833, 1.25, 1.833, 1.917, 1.708, 1.917, 1.708, 1.25, 1.958, 1.25, 1.958, 1.917, 1.833, 1.917, 1.833, 1.25, 2.083, 1.25, 2.083, 1.917, 1.958, 1.917, 1.958, 1.25, 2.208, 1.25, 2.208, 1.917, 2.083, 1.917, 2.083, 1.25, 2.333, 1.25, 2.333, 1.917, 2.208, 1.917, 2.208, 1.25, 2.458, 1.25, 2.458, 1.917, 2.333, 1.917, 2.333, 1.25, 2.583, 1.25, 2.583, 1.917, 2.458, 1.917, 2.458, 1.25, -1.292, 1.917, -1.292, 2.487, -1.417, 2.487, -1.417, 1.917, -1.167, 1.917, -1.167, 2.487, -1.292, 2.487, -1.292, 1.917, -1.042, 1.917, -1.042, 2.487, -1.167, 2.487, -1.167, 1.917, -0.9167, 1.917, -0.9167, 2.487, -1.042, 2.487, -1.042, 1.917, -0.7917, 1.917, -0.7917, 2.487, -0.9167, 2.487, -0.9167, 1.917, -0.6667, 1.917, -0.6667, 2.487, -0.7917, 2.487, -0.7917, 1.917, -0.5417, 1.917, -0.5417, 2.487, -0.6667, 2.487, -0.6667, 1.917, -0.4167, 1.917, -0.4167, 2.487, -0.5417, 2.487, -0.5417, 1.917, -0.2917, 1.917, -0.2917, 2.487, -0.4167, 2.487, -0.4167, 1.917, -0.1667, 1.917, -0.1667, 2.487, -0.2917, 2.487, -0.2917, 1.917, -0.04166, 1.917, -0.04166, 2.487, -0.1667, 2.487, -0.1667, 1.917, 0.08334, 1.917, 0.08334, 2.487, -0.04166, 2.487, -0.04166, 1.917, 0.2083, 1.917, 0.2083, 2.487, 0.08334, 2.487, 0.08334, 1.917, 0.3333, 1.917, 0.3333, 2.487, 0.2083, 2.487, 0.2083, 1.917, 0.4583, 1.917, 0.4583, 2.487, 0.3333, 2.487, 0.3333, 1.917, 0.5833, 1.917, 0.5833, 2.487, 0.4583, 2.487, 0.4583, 1.917, 0.7083, 1.917, 0.7083, 2.487, 0.5833, 2.487, 0.5833, 1.917, 0.8333, 1.917, 0.8333, 2.487, 0.7083, 2.487, 0.7083, 1.917, 0.9583, 1.917, 0.9583, 2.487, 0.8333, 2.487, 0.8333, 1.917, 1.083, 1.917, 1.083, 2.487, 0.9583, 2.487, 0.9583, 1.917, 1.208, 1.917, 1.208, 2.487, 1.083, 2.487, 1.083, 1.917, 1.333, 1.917, 1.333, 2.487, 1.208, 2.487, 1.208, 1.917, 1.458, 1.917, 1.458, 2.487, 1.333, 2.487, 1.333, 1.917, 1.583, 1.917, 1.583, 2.487, 1.458, 2.487, 1.458, 1.917, 1.708, 1.917, 1.708, 2.487, 1.583, 2.487, 1.583, 1.917, 1.833, 1.917, 1.833, 2.487, 1.708, 2.487, 1.708, 1.917, 1.958, 1.917, 1.958, 2.487, 1.833, 2.487, 1.833, 1.917, 2.083, 1.917, 2.083, 2.487, 1.958, 2.487, 1.958, 1.917, 2.208, 1.917, 2.208, 2.487, 2.083, 2.487, 2.083, 1.917, 2.333, 1.917, 2.333, 2.487, 2.208, 2.487, 2.208, 1.917, 2.458, 1.917, 2.458, 2.487, 2.333, 2.487, 2.333, 1.917, 2.583, 1.917, 2.583, 2.487, 2.458, 2.487, 2.458, 1.917, -1.292, 1.197, -1.292, 1.25, -1.417, 1.25, -1.417, 1.197, -1.167, 1.197, -1.167, 1.25, -1.292, 1.25, -1.292, 1.197, -1.042, 1.197, -1.042, 1.25, -1.167, 1.25, -1.167, 1.197, -0.9167, 1.197, -0.9167, 1.25, -1.042, 1.25, -1.042, 1.197, -0.7917, 1.197, -0.7917, 1.25, -0.9167, 1.25, -0.9167, 1.197, -0.6667, 1.197, -0.6667, 1.25, -0.7917, 1.25, -0.7917, 1.197, -0.5417, 1.197, -0.5417, 1.25, -0.6667, 1.25, -0.6667, 1.197, -0.4167, 1.197, -0.4167, 1.25, -0.5417, 1.25, -0.5417, 1.197, -0.2917, 1.197, -0.2917, 1.25, -0.4167, 1.25, -0.4167, 1.197, -0.1667, 1.197, -0.1667, 1.25, -0.2917, 1.25, -0.2917, 1.197, -0.04166, 1.197, -0.04166, 1.25, -0.1667, 1.25, -0.1667, 1.197, 0.08334, 1.197, 0.08334, 1.25, -0.04166, 1.25, -0.04166, 1.197, 0.2083, 1.197, 0.2083, 1.25, 0.08334, 1.25, 0.08334, 1.197, 0.3333, 1.197, 0.3333, 1.25, 0.2083, 1.25, 0.2083, 1.197, 0.4583, 1.197, 0.4583, 1.25, 0.3333, 1.25, 0.3333, 1.197, 0.5833, 1.197, 0.5833, 1.25, 0.4583, 1.25, 0.4583, 1.197, 0.7083, 1.197, 0.7083, 1.25, 0.5833, 1.25, 0.5833, 1.197, 0.8333, 1.197, 0.8333, 1.25, 0.7083, 1.25, 0.7083, 1.197, 0.9583, 1.197, 0.9583, 1.25, 0.8333, 1.25, 0.8333, 1.197, 1.083, 1.197, 1.083, 1.25, 0.9583, 1.25, 0.9583, 1.197, 1.208, 1.197, 1.208, 1.25, 1.083, 1.25, 1.083, 1.197, 1.333, 1.197, 1.333, 1.25, 1.208, 1.25, 1.208, 1.197, 1.458, 1.197, 1.458, 1.25, 1.333, 1.25, 1.333, 1.197, 1.583, 1.197, 1.583, 1.25, 1.458, 1.25, 1.458, 1.197, 1.708, 1.197, 1.708, 1.25, 1.583, 1.25, 1.583, 1.197, 1.833, 1.197, 1.833, 1.25, 1.708, 1.25, 1.708, 1.197, 1.958, 1.197, 1.958, 1.25, 1.833, 1.25, 1.833, 1.197, 2.083, 1.197, 2.083, 1.25, 1.958, 1.25, 1.958, 1.197, 2.208, 1.197, 2.208, 1.25, 2.083, 1.25, 2.083, 1.197, 2.333, 1.197, 2.333, 1.25, 2.208, 1.25, 2.208, 1.197, 2.458, 1.197, 2.458, 1.25, 2.333, 1.25, 2.333, 1.197, 2.583, 1.197, 2.583, 1.25, 2.458, 1.25, 2.458, 1.197, 0.1437, 0.8878, 0.07331, 0.7824, 0.1475, 0.8049, 0.2179, 0.9103, 0.07331, 0.7824, 0.02479, 0.6652, 0.09894, 0.6877, 0.1475, 0.8049, 0.02479, 0.6652, 5.545e-05, 0.5409, 0.07421, 0.5634, 0.09894, 0.6877, 5.545e-05, 0.5409, 5.545e-05, 0.4141, 0.07421, 0.4366, 0.07421, 0.5634, 5.545e-05, 0.4141, 0.02479, 0.2898, 0.09894, 0.3123, 0.07421, 0.4366, 0.02479, 0.2898, 0.07331, 0.1726, 0.1475, 0.1951, 0.09894, 0.3123, 0.07331, 0.1726, 0.1437, 0.06721, 0.2179, 0.08971, 0.1475, 0.1951, 0.1437, 0.8878, 0.2179, 0.9103, 0.3076, 0.9999, 0.2179, 0.08971, 0.1437, 0.06721, 0.3076, 5.543e-05, 2.583, 0.5833, 2.583, 1.197, 2.458, 1.197, 2.458, 0.5833, 2.458, 0.5833, 2.458, 1.197, 2.333, 1.197, 2.333, 0.5833, 2.333, 0.5833, 2.333, 1.197, 2.208, 1.197, 2.208, 0.5833, 2.208, 0.5833, 2.208, 1.197, 2.083, 1.197, 2.083, 0.5833, 2.083, 0.5833, 2.083, 1.197, 1.958, 1.197, 1.958, 0.5833, 1.958, 0.5833, 1.958, 1.197, 1.833, 1.197, 1.833, 0.5833, 1.833, 0.5833, 1.833, 1.197, 1.708, 1.197, 1.708, 0.5833, 1.708, 0.5833, 1.708, 1.197, 1.583, 1.197, 1.583, 0.5833, 1.583, 0.5833, 1.583, 1.197, 1.458, 1.197, 1.458, 0.5833, 1.458, 0.5833, 1.458, 1.197, 1.333, 1.197, 1.333, 0.5833, 1.333, 0.5833, 1.333, 1.197, 1.208, 1.197, 1.208, 0.5833, 1.208, 0.5833, 1.208, 1.197, 1.083, 1.197, 1.083, 0.5833, 1.083, 0.5833, 1.083, 1.197, 0.9583, 1.197, 0.9583, 0.5833, 0.9583, 0.5833, 0.9583, 1.197, 0.8333, 1.197, 0.8333, 0.5833, 0.8333, 0.5833, 0.8333, 1.197, 0.7083, 1.197, 0.7083, 0.5833, 0.7083, 0.5833, 0.7083, 1.197, 0.5833, 1.197, 0.5833, 0.5833, 0.5833, 0.5833, 0.5833, 1.197, 0.4583, 1.197, 0.4583, 0.5833, 0.4583, 0.5833, 0.4583, 1.197, 0.3333, 1.197, 0.3333, 0.5833, 0.3333, 0.5833, 0.3333, 1.197, 0.2083, 1.197, 0.2083, 0.5833, 0.2083, 0.5833, 0.2083, 1.197, 0.08334, 1.197, 0.08334, 0.5833, 0.08334, 0.5833, 0.08334, 1.197, -0.04166, 1.197, -0.04166, 0.5833, -0.04166, 0.5833, -0.04166, 1.197, -0.1667, 1.197, -0.1667, 0.5833, -0.1667, 0.5833, -0.1667, 1.197, -0.2917, 1.197, -0.2917, 0.5833, -0.2917, 0.5833, -0.2917, 1.197, -0.4167, 1.197, -0.4167, 0.5833, -0.4167, 0.5833, -0.4167, 1.197, -0.5417, 1.197, -0.5417, 0.5833, -0.5417, 0.5833, -0.5417, 1.197, -0.6667, 1.197, -0.6667, 0.5833, -0.6667, 0.5833, -0.6667, 1.197, -0.7917, 1.197, -0.7917, 0.5833, -0.7917, 0.5833, -0.7917, 1.197, -0.9167, 1.197, -0.9167, 0.5833, -0.9167, 0.5833, -0.9167, 1.197, -1.042, 1.197, -1.042, 0.5833, -1.042, 0.5833, -1.042, 1.197, -1.167, 1.197, -1.167, 0.5833, -1.167, 0.5833, -1.167, 1.197, -1.292, 1.197, -1.292, 0.5833, -1.292, 0.5833, -1.292, 1.197, -1.417, 1.197, -1.417, 0.5833, -0.4167, 0.5833, -0.5417, 0.5833, -0.5417, -0.2616, -0.4167, -0.2616, 0.7083, 0.5833, 0.5833, 0.5833, 0.5833, -0.2616, 0.7083, -0.2616, 1.833, 0.5833, 1.708, 0.5833, 1.708, -0.2616, 1.833, -0.2616, -0.9167, 0.5833, -1.042, 0.5833, -1.042, -0.2616, -0.9167, -0.2616, 0.2083, 0.5833, 0.08334, 0.5833, 0.08334, -0.2616, 0.2083, -0.2616, 1.333, 0.5833, 1.208, 0.5833, 1.208, -0.2616, 1.333, -0.2616, 2.458, 0.5833, 2.333, 0.5833, 2.333, -0.2616, 2.458, -0.2616, -0.2917, 0.5833, -0.4167, 0.5833, -0.4167, -0.2616, -0.2917, -0.2616, 0.8333, 0.5833, 0.7083, 0.5833, 0.7083, -0.2616, 0.8333, -0.2616, 1.958, 0.5833, 1.833, 0.5833, 1.833, -0.2616, 1.958, -0.2616, -0.7917, 0.5833, -0.9167, 0.5833, -0.9167, -0.2616, -0.7917, -0.2616, 0.3333, 0.5833, 0.2083, 0.5833, 0.2083, -0.2616, 0.3333, -0.2616, 1.458, 0.5833, 1.333, 0.5833, 1.333, -0.2616, 1.458, -0.2616, -1.292, 0.5833, -1.417, 0.5833, -1.417, -0.2616, -1.292, -0.2616, 2.583, 0.5833, 2.458, 0.5833, 2.458, -0.2616, 2.583, -0.2616, -0.1667, 0.5833, -0.2917, 0.5833, -0.2917, -0.2616, -0.1667, -0.2616, 0.9583, 0.5833, 0.8333, 0.5833, 0.8333, -0.2616, 0.9583, -0.2616, 2.083, 0.5833, 1.958, 0.5833, 1.958, -0.2616, 2.083, -0.2616, -0.6667, 0.5833, -0.7917, 0.5833, -0.7917, -0.2616, -0.6667, -0.2616, 0.4583, 0.5833, 0.3333, 0.5833, 0.3333, -0.2616, 0.4583, -0.2616, 1.583, 0.5833, 1.458, 0.5833, 1.458, -0.2616, 1.583, -0.2616, -1.167, 0.5833, -1.292, 0.5833, -1.292, -0.2616, -1.167, -0.2616, -0.04166, 0.5833, -0.1667, 0.5833, -0.1667, -0.2616, -0.04166, -0.2616, 1.083, 0.5833, 0.9583, 0.5833, 0.9583, -0.2616, 1.083, -0.2616, 2.208, 0.5833, 2.083, 0.5833, 2.083, -0.2616, 2.208, -0.2616, -0.5417, 0.5833, -0.6667, 0.5833, -0.6667, -0.2616, -0.5417, -0.2616, 0.5833, 0.5833, 0.4583, 0.5833, 0.4583, -0.2616, 0.5833, -0.2616, 1.708, 0.5833, 1.583, 0.5833, 1.583, -0.2616, 1.708, -0.2616, -1.042, 0.5833, -1.167, 0.5833, -1.167, -0.2616, -1.042, -0.2616, 0.08334, 0.5833, -0.04166, 0.5833, -0.04166, -0.2616, 0.08334, -0.2616, 1.208, 0.5833, 1.083, 0.5833, 1.083, -0.2616, 1.208, -0.2616, 2.333, 0.5833, 2.208, 0.5833, 2.208, -0.2616, 2.333, -0.2616])
_ca = me_cylinder.color_attributes.new('Color', 'FLOAT_COLOR', 'CORNER')
_ca.data.foreach_set('color', [9.59e-05, 0.0, 2.679e-12, 1.0, 1.0, 0.0, 2.794e-08, 1.0, 1.0, 0.0, 2.794e-08, 1.0, 0.0, 0.0, 0.0, 1.0, 0.0, 0.0, 0.0, 1.0, 1.0, 0.0, 2.794e-08, 1.0, 1.0, 0.0, 2.794e-08, 1.0, 2.063e-05, 0.0, 5.764e-13, 1.0, 2.063e-05, 0.0, 5.764e-13, 1.0, 1.0, 0.0, 2.794e-08, 1.0, 1.0, 0.0, 2.794e-08, 1.0, 4.081e-05, 0.0, 1.14e-12, 1.0, 4.081e-05, 0.0, 1.14e-12, 1.0, 1.0, 0.0, 2.794e-08, 1.0, 0.9928, 0.0, 2.774e-08, 1.0, 3.755e-06, 0.0, 1.049e-13, 1.0, 3.755e-06, 0.0, 1.049e-13, 1.0, 0.9928, 0.0, 2.774e-08, 1.0, 1.0, 0.0, 2.794e-08, 1.0, 5.908e-08, 0.0, 1.651e-15, 1.0, 5.908e-08, 0.0, 1.651e-15, 1.0, 1.0, 0.0, 2.794e-08, 1.0, 1.0, 0.0, 2.794e-08, 1.0, 6.617e-08, 0.0, 1.849e-15, 1.0, 6.617e-08, 0.0, 1.849e-15, 1.0, 1.0, 0.0, 2.794e-08, 1.0, 1.0, 0.0, 2.794e-08, 1.0, 1.164e-07, 0.0, 3.251e-15, 1.0, 1.164e-07, 0.0, 3.251e-15, 1.0, 1.0, 0.0, 2.794e-08, 1.0, 1.0, 0.0, 2.794e-08, 1.0, 3.663e-06, 0.0, 1.024e-13, 1.0, 3.663e-06, 0.0, 1.024e-13, 1.0, 1.0, 0.0, 2.794e-08, 1.0, 1.0, 0.0, 2.794e-08, 1.0, 2.614e-05, 0.0, 7.302e-13, 1.0, 2.614e-05, 0.0, 7.302e-13, 1.0, 1.0, 0.0, 2.794e-08, 1.0, 1.0, 0.0, 2.794e-08, 1.0, 0.0, 0.0, 0.0, 1.0, 0.0, 0.0, 0.0, 1.0, 1.0, 0.0, 2.794e-08, 1.0, 0.9962, 0.0, 2.783e-08, 1.0, 1.281e-08, 0.0, 3.58e-16, 1.0, 1.281e-08, 0.0, 3.58e-16, 1.0, 0.9962, 0.0, 2.783e-08, 1.0, 1.0, 0.0, 2.794e-08, 1.0, 8.02e-09, 0.0, 2.241e-16, 1.0, 8.02e-09, 0.0, 2.241e-16, 1.0, 1.0, 0.0, 2.794e-08, 1.0, 1.0, 0.0, 2.794e-08, 1.0, 1.788e-09, 0.0, 4.997e-17, 1.0, 1.788e-09, 0.0, 4.997e-17, 1.0, 1.0, 0.0, 2.794e-08, 1.0, 1.0, 0.0, 2.794e-08, 1.0, 3.21e-08, 0.0, 8.969e-16, 1.0, 3.21e-08, 0.0, 8.969e-16, 1.0, 1.0, 0.0, 2.794e-08, 1.0, 1.0, 0.0, 2.794e-08, 1.0, 4.047e-06, 0.0, 1.131e-13, 1.0, 4.047e-06, 0.0, 1.131e-13, 1.0, 1.0, 0.0, 2.794e-08, 1.0, 1.0, 0.0, 2.794e-08, 1.0, 7.204e-05, 0.0, 2.013e-12, 1.0, 7.204e-05, 0.0, 2.013e-12, 1.0, 1.0, 0.0, 2.794e-08, 1.0, 1.0, 0.0, 2.794e-08, 1.0, 0.0001203, 0.0, 3.362e-12, 1.0, 0.0001203, 0.0, 3.362e-12, 1.0, 1.0, 0.0, 2.794e-08, 1.0, 1.0, 0.0, 2.794e-08, 1.0, 5.651e-05, 0.0, 1.579e-12, 1.0, 5.651e-05, 0.0, 1.579e-12, 1.0, 1.0, 0.0, 2.794e-08, 1.0, 1.0, 0.0, 2.794e-08, 1.0, 2.407e-05, 0.0, 6.724e-13, 1.0, 2.407e-05, 0.0, 6.724e-13, 1.0, 1.0, 0.0, 2.794e-08, 1.0, 1.0, 0.0, 2.794e-08, 1.0, 5.119e-07, 0.0, 1.43e-14, 1.0, 5.119e-07, 0.0, 1.43e-14, 1.0, 1.0, 0.0, 2.794e-08, 1.0, 1.0, 0.0, 2.794e-08, 1.0, 5.25e-08, 0.0, 1.467e-15, 1.0, 5.25e-08, 0.0, 1.467e-15, 1.0, 1.0, 0.0, 2.794e-08, 1.0, 1.0, 0.0, 2.794e-08, 1.0, 1.99e-08, 0.0, 5.559e-16, 1.0, 1.99e-08, 0.0, 5.559e-16, 1.0, 1.0, 0.0, 2.794e-08, 1.0, 0.999, 0.0, 2.791e-08, 1.0, 7.813e-10, 0.0, 2.183e-17, 1.0, 7.813e-10, 0.0, 2.183e-17, 1.0, 0.999, 0.0, 2.791e-08, 1.0, 0.9927, 0.0, 2.774e-08, 1.0, 9.954e-09, 0.0, 2.781e-16, 1.0, 9.954e-09, 0.0, 2.781e-16, 1.0, 0.9927, 0.0, 2.774e-08, 1.0, 0.9901, 0.0, 2.766e-08, 1.0, 1.239e-08, 0.0, 3.461e-16, 1.0, 1.239e-08, 0.0, 3.461e-16, 1.0, 0.9901, 0.0, 2.766e-08, 1.0, 0.9932, 0.0, 2.775e-08, 1.0, 2.763e-07, 0.0, 7.72e-15, 1.0, 2.763e-07, 0.0, 7.72e-15, 1.0, 0.9932, 0.0, 2.775e-08, 1.0, 0.9961, 0.0, 2.783e-08, 1.0, 8.709e-08, 0.0, 2.433e-15, 1.0, 8.709e-08, 0.0, 2.433e-15, 1.0, 0.9961, 0.0, 2.783e-08, 1.0, 0.9983, 0.0, 2.789e-08, 1.0, 0.0, 0.0, 0.0, 1.0, 0.0, 0.0, 0.0, 1.0, 0.9983, 0.0, 2.789e-08, 1.0, 0.9968, 0.0, 2.785e-08, 1.0, 7.171e-06, 0.0, 2.003e-13, 1.0, 7.171e-06, 0.0, 2.003e-13, 1.0, 0.9968, 0.0, 2.785e-08, 1.0, 1.0, 0.0, 2.794e-08, 1.0, 3.076e-05, 0.0, 8.594e-13, 1.0, 1.0, 0.0, 2.794e-08, 1.0, 1.0, 0.0, 2.794e-08, 1.0, 1.0, 0.0, 2.794e-08, 1.0, 1.0, 0.0, 2.794e-08, 1.0, 0.9968, 0.0, 2.785e-08, 1.0, 0.9983, 0.0, 2.789e-08, 1.0, 0.9961, 0.0, 2.783e-08, 1.0, 0.9932, 0.0, 2.775e-08, 1.0, 0.9901, 0.0, 2.766e-08, 1.0, 0.9927, 0.0, 2.774e-08, 1.0, 0.999, 0.0, 2.791e-08, 1.0, 1.0, 0.0, 2.794e-08, 1.0, 1.0, 0.0, 2.794e-08, 1.0, 1.0, 0.0, 2.794e-08, 1.0, 1.0, 0.0, 2.794e-08, 1.0, 1.0, 0.0, 2.794e-08, 1.0, 1.0, 0.0, 2.794e-08, 1.0, 1.0, 0.0, 2.794e-08, 1.0, 1.0, 0.0, 2.794e-08, 1.0, 1.0, 0.0, 2.794e-08, 1.0, 1.0, 0.0, 2.794e-08, 1.0, 1.0, 0.0, 2.794e-08, 1.0, 0.9962, 0.0, 2.783e-08, 1.0, 1.0, 0.0, 2.794e-08, 1.0, 1.0, 0.0, 2.794e-08, 1.0, 1.0, 0.0, 2.794e-08, 1.0, 1.0, 0.0, 2.794e-08, 1.0, 1.0, 0.0, 2.794e-08, 1.0, 1.0, 0.0, 2.794e-08, 1.0, 0.9928, 0.0, 2.774e-08, 1.0, 1.0, 0.0, 2.794e-08, 1.0, 1.0, 0.0, 2.794e-08, 1.0, 3.076e-05, 0.0, 8.594e-13, 1.0, 1.0, 0.0, 2.794e-08, 1.0, 1.0, 0.0, 2.794e-08, 1.0, 0.0, 0.0, 0.0, 1.0, 0.0, 0.0, 0.0, 1.0, 1.0, 0.0, 2.794e-08, 1.0, 1.0, 0.0, 2.794e-08, 1.0, 9.59e-05, 0.0, 2.679e-12, 1.0, 2.09e-07, 0.0, 0.0, 1.0, 3.003e-07, 0.0, 0.0, 1.0, 7.109e-07, 0.0, 0.0, 1.0, 4.948e-07, 0.0, 0.0, 1.0, 2.678e-08, 0.0, 0.0, 1.0, 6.89e-09, 0.0, 0.0, 1.0, 1.631e-08, 0.0, 0.0, 1.0, 6.339e-08, 0.0, 0.0, 1.0, 5.096e-08, 0.0, 0.0, 1.0, 1.227e-07, 0.0, 0.0, 1.0, 2.905e-07, 0.0, 0.0, 1.0, 1.206e-07, 0.0, 0.0, 1.0, 7.863e-07, 0.0, 0.0, 1.0, 3.638e-07, 0.0, 0.0, 1.0, 8.611e-07, 0.0, 0.0, 1.0, 1.861e-06, 0.0, 0.0, 1.0, 1.896e-10, 0.0, 0.0, 1.0, 1.201e-10, 0.0, 0.0, 1.0, 2.843e-10, 0.0, 0.0, 1.0, 4.487e-10, 0.0, 0.0, 1.0, 4.719e-10, 0.0, 0.0, 1.0, 1.486e-11, 0.0, 0.0, 1.0, 3.518e-11, 0.0, 0.0, 1.0, 1.117e-09, 0.0, 0.0, 1.0, 9.851e-08, 0.0, 0.0, 1.0, 1.334e-07, 0.0, 0.0, 1.0, 3.157e-07, 0.0, 0.0, 1.0, 2.332e-07, 0.0, 0.0, 1.0, 3.003e-07, 0.0, 0.0, 1.0, 2.162e-07, 0.0, 0.0, 1.0, 5.118e-07, 0.0, 0.0, 1.0, 7.109e-07, 0.0, 0.0, 1.0, 6.89e-09, 0.0, 0.0, 1.0, 1.503e-09, 0.0, 0.0, 1.0, 3.557e-09, 0.0, 0.0, 1.0, 1.631e-08, 0.0, 0.0, 1.0, 1.227e-07, 0.0, 0.0, 1.0, 9.863e-08, 0.0, 0.0, 1.0, 2.335e-07, 0.0, 0.0, 1.0, 2.905e-07, 0.0, 0.0, 1.0, 3.638e-07, 0.0, 0.0, 1.0, 1.343e-07, 0.0, 0.0, 1.0, 3.18e-07, 0.0, 0.0, 1.0, 8.611e-07, 0.0, 0.0, 1.0, 1.201e-10, 0.0, 0.0, 1.0, 8.16e-09, 0.0, 0.0, 1.0, 1.931e-08, 0.0, 0.0, 1.0, 2.843e-10, 0.0, 0.0, 1.0, 1.486e-11, 0.0, 0.0, 1.0, 7.536e-11, 0.0, 0.0, 1.0, 1.784e-10, 0.0, 0.0, 1.0, 3.518e-11, 0.0, 0.0, 1.0, 1.334e-07, 0.0, 0.0, 1.0, 4.669e-07, 0.0, 0.0, 1.0, 1.105e-06, 0.0, 0.0, 1.0, 3.157e-07, 0.0, 0.0, 1.0, 2.162e-07, 0.0, 0.0, 1.0, 9.362e-08, 0.0, 0.0, 1.0, 2.216e-07, 0.0, 0.0, 1.0, 5.118e-07, 0.0, 0.0, 1.0, 1.503e-09, 0.0, 0.0, 1.0, 3.355e-09, 0.0, 0.0, 1.0, 7.94e-09, 0.0, 0.0, 1.0, 3.557e-09, 0.0, 0.0, 1.0, 9.863e-08, 0.0, 0.0, 1.0, 7.485e-08, 0.0, 0.0, 1.0, 1.772e-07, 0.0, 0.0, 1.0, 2.335e-07, 0.0, 0.0, 1.0, 8.71e-08, 0.0, 0.0, 1.0, 1.203e-14, 0.0, 0.0, 1.0, 0.0, 0.0, 0.0, 1.0, 2.062e-07, 0.0, 0.0, 1.0, 1.343e-07, 0.0, 0.0, 1.0, 8.71e-08, 0.0, 0.0, 1.0, 2.062e-07, 0.0, 0.0, 1.0, 3.18e-07, 0.0, 0.0, 1.0, 8.16e-09, 0.0, 0.0, 1.0, 3.283e-08, 0.0, 0.0, 1.0, 7.77e-08, 0.0, 0.0, 1.0, 1.931e-08, 0.0, 0.0, 1.0, 7.536e-11, 0.0, 0.0, 1.0, 5.841e-09, 0.0, 0.0, 1.0, 1.382e-08, 0.0, 0.0, 1.0, 1.784e-10, 0.0, 0.0, 1.0, 4.669e-07, 0.0, 0.0, 1.0, 9.36e-07, 0.0, 0.0, 1.0, 2.215e-06, 0.0, 0.0, 1.0, 1.105e-06, 0.0, 0.0, 1.0, 9.362e-08, 0.0, 0.0, 1.0, 1.285e-08, 0.0, 0.0, 1.0, 3.041e-08, 0.0, 0.0, 1.0, 2.216e-07, 0.0, 0.0, 1.0, 3.355e-09, 0.0, 0.0, 1.0, 3.048e-09, 0.0, 0.0, 1.0, 7.215e-09, 0.0, 0.0, 1.0, 7.94e-09, 0.0, 0.0, 1.0, 7.485e-08, 0.0, 0.0, 1.0, 1.315e-07, 0.0, 0.0, 1.0, 3.112e-07, 0.0, 0.0, 1.0, 1.772e-07, 0.0, 0.0, 1.0, 1.203e-14, 0.0, 0.0, 1.0, 2.09e-07, 0.0, 0.0, 1.0, 4.948e-07, 0.0, 0.0, 1.0, 0.0, 0.0, 0.0, 1.0, 3.283e-08, 0.0, 0.0, 1.0, 2.678e-08, 0.0, 0.0, 1.0, 6.339e-08, 0.0, 0.0, 1.0, 7.77e-08, 0.0, 0.0, 1.0, 5.841e-09, 0.0, 0.0, 1.0, 5.096e-08, 0.0, 0.0, 1.0, 1.206e-07, 0.0, 0.0, 1.0, 1.382e-08, 0.0, 0.0, 1.0, 9.36e-07, 0.0, 0.0, 1.0, 7.863e-07, 0.0, 0.0, 1.0, 1.861e-06, 0.0, 0.0, 1.0, 2.215e-06, 0.0, 0.0, 1.0, 1.285e-08, 0.0, 0.0, 1.0, 1.896e-10, 0.0, 0.0, 1.0, 4.487e-10, 0.0, 0.0, 1.0, 3.041e-08, 0.0, 0.0, 1.0, 3.048e-09, 0.0, 0.0, 1.0, 4.719e-10, 0.0, 0.0, 1.0, 1.117e-09, 0.0, 0.0, 1.0, 7.215e-09, 0.0, 0.0, 1.0, 1.315e-07, 0.0, 0.0, 1.0, 9.851e-08, 0.0, 0.0, 1.0, 2.332e-07, 0.0, 0.0, 1.0, 3.112e-07, 0.0, 0.0, 1.0, 0.0, 0.0, 0.0, 1.0, 4.921e-09, 0.0, 0.0, 1.0, 3.788e-09, 0.0, 0.0, 1.0, 2.07e-14, 0.0, 0.0, 1.0, 0.0003445, 0.0, 9.624e-12, 1.0, 9.676e-09, 0.0, 0.0, 1.0, 4.921e-09, 0.0, 0.0, 1.0, 0.0, 0.0, 0.0, 1.0, 1.888e-06, 0.0, 5.276e-14, 1.0, 8.609e-09, 0.0, 0.0, 1.0, 9.676e-09, 0.0, 0.0, 1.0, 0.0003445, 0.0, 9.624e-12, 1.0, 1.168e-07, 0.0, 3.262e-15, 1.0, 8.411e-09, 0.0, 0.0, 1.0, 8.609e-09, 0.0, 0.0, 1.0, 1.888e-06, 0.0, 5.276e-14, 1.0, 6.39e-09, 0.0, 1.785e-16, 1.0, 7.573e-09, 0.0, 0.0, 1.0, 8.411e-09, 0.0, 0.0, 1.0, 1.168e-07, 0.0, 3.262e-15, 1.0, 1.511e-09, 0.0, 4.222e-17, 1.0, 1.32e-09, 0.0, 0.0, 1.0, 7.573e-09, 0.0, 0.0, 1.0, 6.39e-09, 0.0, 1.785e-16, 1.0, 1.718e-08, 0.0, 4.8e-16, 1.0, 2.531e-10, 0.0, 0.0, 1.0, 1.32e-09, 0.0, 0.0, 1.0, 1.511e-09, 0.0, 4.222e-17, 1.0, 9.998e-10, 0.0, 2.793e-17, 1.0, 6.319e-11, 0.0, 0.0, 1.0, 2.531e-10, 0.0, 0.0, 1.0, 1.718e-08, 0.0, 4.8e-16, 1.0, 4.211e-08, 0.0, 1.176e-15, 1.0, 1.114e-10, 0.0, 0.0, 1.0, 6.319e-11, 0.0, 0.0, 1.0, 9.998e-10, 0.0, 2.793e-17, 1.0, 4.683e-05, 0.0, 1.309e-12, 1.0, 2.859e-11, 0.0, 0.0, 1.0, 1.114e-10, 0.0, 0.0, 1.0, 4.211e-08, 0.0, 1.176e-15, 1.0, 0.001139, 0.0, 3.181e-11, 1.0, 1.008e-11, 0.0, 0.0, 1.0, 2.859e-11, 0.0, 0.0, 1.0, 4.683e-05, 0.0, 1.309e-12, 1.0, 0.0, 0.0, 0.0, 1.0, 5.27e-13, 0.0, 0.0, 1.0, 1.008e-11, 0.0, 0.0, 1.0, 0.001139, 0.0, 3.181e-11, 1.0, 3.743e-23, 0.0, 0.0, 1.0, 0.0, 0.0, 0.0, 1.0, 5.27e-13, 0.0, 0.0, 1.0, 0.0, 0.0, 0.0, 1.0, 0.0, 0.0, 0.0, 1.0, 4.429e-15, 0.0, 0.0, 1.0, 0.0, 0.0, 0.0, 1.0, 3.743e-23, 0.0, 0.0, 1.0, 0.0, 0.0, 0.0, 1.0, 2.868e-15, 0.0, 0.0, 1.0, 4.429e-15, 0.0, 0.0, 1.0, 0.0, 0.0, 0.0, 1.0, 0.0, 0.0, 0.0, 1.0, 1.131e-14, 0.0, 0.0, 1.0, 2.868e-15, 0.0, 0.0, 1.0, 0.0, 0.0, 0.0, 1.0, 0.0, 0.0, 0.0, 1.0, 1.205e-13, 0.0, 0.0, 1.0, 1.131e-14, 0.0, 0.0, 1.0, 0.0, 0.0, 0.0, 1.0, 0.0, 0.0, 0.0, 1.0, 1.327e-12, 0.0, 0.0, 1.0, 1.205e-13, 0.0, 0.0, 1.0, 0.0, 0.0, 0.0, 1.0, 5.294e-23, 0.0, 0.0, 1.0, 1.607e-11, 0.0, 0.0, 1.0, 1.327e-12, 0.0, 0.0, 1.0, 0.0, 0.0, 0.0, 1.0, 2.856e-19, 0.0, 0.0, 1.0, 3.332e-10, 0.0, 0.0, 1.0, 1.607e-11, 0.0, 0.0, 1.0, 5.294e-23, 0.0, 0.0, 1.0, 5.018e-15, 0.0, 0.0, 1.0, 1.506e-09, 0.0, 0.0, 1.0, 3.332e-10, 0.0, 0.0, 1.0, 2.856e-19, 0.0, 0.0, 1.0, 1.793e-12, 0.0, 0.0, 1.0, 2.008e-08, 0.0, 0.0, 1.0, 1.506e-09, 0.0, 0.0, 1.0, 5.018e-15, 0.0, 0.0, 1.0, 2.1e-11, 0.0, 0.0, 1.0, 1.08e-07, 0.0, 0.0, 1.0, 2.008e-08, 0.0, 0.0, 1.0, 1.793e-12, 0.0, 0.0, 1.0, 8.681e-11, 0.0, 0.0, 1.0, 7.575e-07, 0.0, 0.0, 1.0, 1.08e-07, 0.0, 0.0, 1.0, 2.1e-11, 0.0, 0.0, 1.0, 7.019e-11, 0.0, 0.0, 1.0, 7.228e-07, 0.0, 0.0, 1.0, 7.575e-07, 0.0, 0.0, 1.0, 8.681e-11, 0.0, 0.0, 1.0, 8.038e-11, 0.0, 0.0, 1.0, 2.038e-07, 0.0, 0.0, 1.0, 7.228e-07, 0.0, 0.0, 1.0, 7.019e-11, 0.0, 0.0, 1.0, 1.456e-11, 0.0, 0.0, 1.0, 5.527e-08, 0.0, 0.0, 1.0, 2.038e-07, 0.0, 0.0, 1.0, 8.038e-11, 0.0, 0.0, 1.0, 5.647e-12, 0.0, 0.0, 1.0, 2.516e-08, 0.0, 0.0, 1.0, 5.527e-08, 0.0, 0.0, 1.0, 1.456e-11, 0.0, 0.0, 1.0, 2.644e-12, 0.0, 0.0, 1.0, 1.643e-08, 0.0, 0.0, 1.0, 2.516e-08, 0.0, 0.0, 1.0, 5.647e-12, 0.0, 0.0, 1.0, 1.439e-12, 0.0, 0.0, 1.0, 1.07e-08, 0.0, 0.0, 1.0, 1.643e-08, 0.0, 0.0, 1.0, 2.644e-12, 0.0, 0.0, 1.0, 8.398e-13, 0.0, 0.0, 1.0, 7.14e-09, 0.0, 0.0, 1.0, 1.07e-08, 0.0, 0.0, 1.0, 1.439e-12, 0.0, 0.0, 1.0, 2.07e-14, 0.0, 0.0, 1.0, 3.788e-09, 0.0, 0.0, 1.0, 7.14e-09, 0.0, 0.0, 1.0, 8.398e-13, 0.0, 0.0, 1.0, 4.921e-09, 0.0, 0.0, 1.0, 0.0, 0.0, 0.0, 1.0, 9.59e-05, 0.0, 2.679e-12, 1.0, 3.788e-09, 0.0, 0.0, 1.0, 9.676e-09, 0.0, 0.0, 1.0, 3.076e-05, 0.0, 8.594e-13, 1.0, 0.0, 0.0, 0.0, 1.0, 4.921e-09, 0.0, 0.0, 1.0, 8.61e-09, 0.0, 0.0, 1.0, 7.171e-06, 0.0, 2.003e-13, 1.0, 3.076e-05, 0.0, 8.594e-13, 1.0, 9.676e-09, 0.0, 0.0, 1.0, 8.411e-09, 0.0, 0.0, 1.0, 0.0, 0.0, 0.0, 1.0, 7.171e-06, 0.0, 2.003e-13, 1.0, 8.61e-09, 0.0, 0.0, 1.0, 7.573e-09, 0.0, 0.0, 1.0, 8.709e-08, 0.0, 2.433e-15, 1.0, 0.0, 0.0, 0.0, 1.0, 8.411e-09, 0.0, 0.0, 1.0, 1.32e-09, 0.0, 0.0, 1.0, 2.763e-07, 0.0, 7.72e-15, 1.0, 8.709e-08, 0.0, 2.433e-15, 1.0, 7.573e-09, 0.0, 0.0, 1.0, 2.531e-10, 0.0, 0.0, 1.0, 1.239e-08, 0.0, 3.461e-16, 1.0, 2.763e-07, 0.0, 7.72e-15, 1.0, 1.32e-09, 0.0, 0.0, 1.0, 6.319e-11, 0.0, 0.0, 1.0, 9.954e-09, 0.0, 2.781e-16, 1.0, 1.239e-08, 0.0, 3.461e-16, 1.0, 2.531e-10, 0.0, 0.0, 1.0, 1.141e-10, 0.0, 0.0, 1.0, 7.813e-10, 0.0, 2.183e-17, 1.0, 9.954e-09, 0.0, 2.781e-16, 1.0, 6.319e-11, 0.0, 0.0, 1.0, 3.355e-11, 0.0, 0.0, 1.0, 1.99e-08, 0.0, 5.559e-16, 1.0, 7.813e-10, 0.0, 2.183e-17, 1.0, 1.141e-10, 0.0, 0.0, 1.0, 1.115e-11, 0.0, 0.0, 1.0, 5.25e-08, 0.0, 1.467e-15, 1.0, 1.99e-08, 0.0, 5.559e-16, 1.0, 3.355e-11, 0.0, 0.0, 1.0, 5.294e-13, 0.0, 0.0, 1.0, 5.119e-07, 0.0, 1.43e-14, 1.0, 5.25e-08, 0.0, 1.467e-15, 1.0, 1.115e-11, 0.0, 0.0, 1.0, 0.0, 0.0, 0.0, 1.0, 2.407e-05, 0.0, 6.724e-13, 1.0, 5.119e-07, 0.0, 1.43e-14, 1.0, 5.294e-13, 0.0, 0.0, 1.0, 4.429e-15, 0.0, 0.0, 1.0, 5.651e-05, 0.0, 1.579e-12, 1.0, 2.407e-05, 0.0, 6.724e-13, 1.0, 0.0, 0.0, 0.0, 1.0, 2.868e-15, 0.0, 0.0, 1.0, 0.0001203, 0.0, 3.362e-12, 1.0, 5.651e-05, 0.0, 1.579e-12, 1.0, 4.429e-15, 0.0, 0.0, 1.0, 1.131e-14, 0.0, 0.0, 1.0, 7.204e-05, 0.0, 2.013e-12, 1.0, 0.0001203, 0.0, 3.362e-12, 1.0, 2.868e-15, 0.0, 0.0, 1.0, 1.205e-13, 0.0, 0.0, 1.0, 4.047e-06, 0.0, 1.131e-13, 1.0, 7.204e-05, 0.0, 2.013e-12, 1.0, 1.131e-14, 0.0, 0.0, 1.0, 1.327e-12, 0.0, 0.0, 1.0, 3.21e-08, 0.0, 8.969e-16, 1.0, 4.047e-06, 0.0, 1.131e-13, 1.0, 1.205e-13, 0.0, 0.0, 1.0, 1.607e-11, 0.0, 0.0, 1.0, 1.788e-09, 0.0, 4.997e-17, 1.0, 3.21e-08, 0.0, 8.969e-16, 1.0, 1.327e-12, 0.0, 0.0, 1.0, 3.332e-10, 0.0, 0.0, 1.0, 8.02e-09, 0.0, 2.241e-16, 1.0, 1.788e-09, 0.0, 4.997e-17, 1.0, 1.607e-11, 0.0, 0.0, 1.0, 1.506e-09, 0.0, 0.0, 1.0, 1.281e-08, 0.0, 3.58e-16, 1.0, 8.02e-09, 0.0, 2.241e-16, 1.0, 3.332e-10, 0.0, 0.0, 1.0, 2.008e-08, 0.0, 0.0, 1.0, 0.0, 0.0, 0.0, 1.0, 1.281e-08, 0.0, 3.58e-16, 1.0, 1.506e-09, 0.0, 0.0, 1.0, 1.08e-07, 0.0, 0.0, 1.0, 2.614e-05, 0.0, 7.302e-13, 1.0, 0.0, 0.0, 0.0, 1.0, 2.008e-08, 0.0, 0.0, 1.0, 7.575e-07, 0.0, 0.0, 1.0, 3.663e-06, 0.0, 1.024e-13, 1.0, 2.614e-05, 0.0, 7.302e-13, 1.0, 1.08e-07, 0.0, 0.0, 1.0, 7.228e-07, 0.0, 0.0, 1.0, 1.164e-07, 0.0, 3.251e-15, 1.0, 3.663e-06, 0.0, 1.024e-13, 1.0, 7.575e-07, 0.0, 0.0, 1.0, 2.038e-07, 0.0, 0.0, 1.0, 6.617e-08, 0.0, 1.849e-15, 1.0, 1.164e-07, 0.0, 3.251e-15, 1.0, 7.228e-07, 0.0, 0.0, 1.0, 5.527e-08, 0.0, 0.0, 1.0, 5.908e-08, 0.0, 1.651e-15, 1.0, 6.617e-08, 0.0, 1.849e-15, 1.0, 2.038e-07, 0.0, 0.0, 1.0, 2.516e-08, 0.0, 0.0, 1.0, 3.755e-06, 0.0, 1.049e-13, 1.0, 5.908e-08, 0.0, 1.651e-15, 1.0, 5.527e-08, 0.0, 0.0, 1.0, 1.643e-08, 0.0, 0.0, 1.0, 4.081e-05, 0.0, 1.14e-12, 1.0, 3.755e-06, 0.0, 1.049e-13, 1.0, 2.516e-08, 0.0, 0.0, 1.0, 1.07e-08, 0.0, 0.0, 1.0, 2.063e-05, 0.0, 5.764e-13, 1.0, 4.081e-05, 0.0, 1.14e-12, 1.0, 1.643e-08, 0.0, 0.0, 1.0, 7.14e-09, 0.0, 0.0, 1.0, 0.0, 0.0, 0.0, 1.0, 2.063e-05, 0.0, 5.764e-13, 1.0, 1.07e-08, 0.0, 0.0, 1.0, 3.788e-09, 0.0, 0.0, 1.0, 9.59e-05, 0.0, 2.679e-12, 1.0, 0.0, 0.0, 0.0, 1.0, 7.14e-09, 0.0, 0.0, 1.0, 9.123e-17, 0.0, 0.0, 1.0, 0.0, 0.0, 0.0, 1.0, 3.985e-14, 0.0, 0.0, 1.0, 2.969e-14, 0.0, 0.0, 1.0, 3.368e-06, 0.0, 9.409e-14, 1.0, 1.0, 0.0, 2.794e-08, 1.0, 0.0, 0.0, 0.0, 1.0, 9.123e-17, 0.0, 0.0, 1.0, 1.292e-06, 0.0, 3.609e-14, 1.0, 1.0, 0.0, 2.794e-08, 1.0, 1.0, 0.0, 2.794e-08, 1.0, 3.368e-06, 0.0, 9.409e-14, 1.0, 0.001325, 0.0, 3.703e-11, 1.0, 1.0, 0.0, 2.794e-08, 1.0, 1.0, 0.0, 2.794e-08, 1.0, 1.292e-06, 0.0, 3.609e-14, 1.0, 0.0002312, 0.0, 6.459e-12, 1.0, 1.0, 0.0, 2.794e-08, 1.0, 1.0, 0.0, 2.794e-08, 1.0, 0.001325, 0.0, 3.703e-11, 1.0, 3.353e-05, 0.0, 9.369e-13, 1.0, 1.0, 0.0, 2.794e-08, 1.0, 1.0, 0.0, 2.794e-08, 1.0, 0.0002312, 0.0, 6.459e-12, 1.0, 2.146e-05, 0.0, 5.997e-13, 1.0, 1.0, 0.0, 2.794e-08, 1.0, 1.0, 0.0, 2.794e-08, 1.0, 3.353e-05, 0.0, 9.369e-13, 1.0, 0.0, 0.0, 0.0, 1.0, 1.0, 0.0, 2.794e-08, 1.0, 1.0, 0.0, 2.794e-08, 1.0, 2.146e-05, 0.0, 5.997e-13, 1.0, 0.0001077, 0.0, 3.01e-12, 1.0, 1.0, 0.0, 2.794e-08, 1.0, 1.0, 0.0, 2.794e-08, 1.0, 0.0, 0.0, 0.0, 1.0, 0.001356, 0.0, 3.787e-11, 1.0, 0.9994, 0.0, 2.792e-08, 1.0, 1.0, 0.0, 2.794e-08, 1.0, 0.0001077, 0.0, 3.01e-12, 1.0, 0.002702, 0.0, 7.55e-11, 1.0, 0.9999, 0.0, 2.794e-08, 1.0, 0.9994, 0.0, 2.792e-08, 1.0, 0.001356, 0.0, 3.787e-11, 1.0, 7.794e-19, 0.0, 0.0, 1.0, 8.048e-21, 0.0, 0.0, 1.0, 0.9999, 0.0, 2.794e-08, 1.0, 0.002702, 0.0, 7.55e-11, 1.0, 2.209e-17, 0.0, 0.0, 1.0, 2.971e-22, 0.0, 0.0, 1.0, 8.048e-21, 0.0, 0.0, 1.0, 7.794e-19, 0.0, 0.0, 1.0, 1.077e-16, 0.0, 0.0, 1.0, 0.0, 0.0, 0.0, 1.0, 2.971e-22, 0.0, 0.0, 1.0, 2.209e-17, 0.0, 0.0, 1.0, 4.56e-17, 0.0, 0.0, 1.0, 0.0, 0.0, 0.0, 1.0, 0.0, 0.0, 0.0, 1.0, 1.077e-16, 0.0, 0.0, 1.0, 2.534e-18, 0.0, 0.0, 1.0, 0.0, 0.0, 0.0, 1.0, 0.0, 0.0, 0.0, 1.0, 4.56e-17, 0.0, 0.0, 1.0, 0.0, 0.0, 0.0, 1.0, 0.0, 0.0, 0.0, 1.0, 0.0, 0.0, 0.0, 1.0, 2.534e-18, 0.0, 0.0, 1.0, 0.0, 0.0, 0.0, 1.0, 0.0, 0.0, 0.0, 1.0, 0.0, 0.0, 0.0, 1.0, 0.0, 0.0, 0.0, 1.0, 2.188e-18, 0.0, 0.0, 1.0, 5.294e-23, 0.0, 0.0, 1.0, 0.0, 0.0, 0.0, 1.0, 0.0, 0.0, 0.0, 1.0, 6.935e-17, 0.0, 0.0, 1.0, 2.856e-19, 0.0, 0.0, 1.0, 5.294e-23, 0.0, 0.0, 1.0, 2.188e-18, 0.0, 0.0, 1.0, 5.133e-15, 0.0, 0.0, 1.0, 5.018e-15, 0.0, 0.0, 1.0, 2.856e-19, 0.0, 0.0, 1.0, 6.935e-17, 0.0, 0.0, 1.0, 1.651e-12, 0.0, 0.0, 1.0, 1.793e-12, 0.0, 0.0, 1.0, 5.018e-15, 0.0, 0.0, 1.0, 5.133e-15, 0.0, 0.0, 1.0, 1.934e-11, 0.0, 0.0, 1.0, 2.1e-11, 0.0, 0.0, 1.0, 1.793e-12, 0.0, 0.0, 1.0, 1.651e-12, 0.0, 0.0, 1.0, 7.994e-11, 0.0, 0.0, 1.0, 8.681e-11, 0.0, 0.0, 1.0, 2.1e-11, 0.0, 0.0, 1.0, 1.934e-11, 0.0, 0.0, 1.0, 6.463e-11, 0.0, 0.0, 1.0, 7.019e-11, 0.0, 0.0, 1.0, 8.681e-11, 0.0, 0.0, 1.0, 7.994e-11, 0.0, 0.0, 1.0, 7.401e-11, 0.0, 0.0, 1.0, 8.038e-11, 0.0, 0.0, 1.0, 7.019e-11, 0.0, 0.0, 1.0, 6.463e-11, 0.0, 0.0, 1.0, 1.329e-11, 0.0, 0.0, 1.0, 1.456e-11, 0.0, 0.0, 1.0, 8.038e-11, 0.0, 0.0, 1.0, 7.401e-11, 0.0, 0.0, 1.0, 5e-12, 0.0, 0.0, 1.0, 5.647e-12, 0.0, 0.0, 1.0, 1.456e-11, 0.0, 0.0, 1.0, 1.329e-11, 0.0, 0.0, 1.0, 2.299e-12, 0.0, 0.0, 1.0, 2.644e-12, 0.0, 0.0, 1.0, 5.647e-12, 0.0, 0.0, 1.0, 5e-12, 0.0, 0.0, 1.0, 1.279e-12, 0.0, 0.0, 1.0, 1.439e-12, 0.0, 0.0, 1.0, 2.644e-12, 0.0, 0.0, 1.0, 2.299e-12, 0.0, 0.0, 1.0, 7.548e-13, 0.0, 0.0, 1.0, 8.43e-13, 0.0, 0.0, 1.0, 1.439e-12, 0.0, 0.0, 1.0, 1.279e-12, 0.0, 0.0, 1.0, 2.969e-14, 0.0, 0.0, 1.0, 3.985e-14, 0.0, 0.0, 1.0, 8.43e-13, 0.0, 0.0, 1.0, 7.548e-13, 0.0, 0.0, 1.0, 1.0, 0.0, 2.794e-08, 1.0, 1.0, 0.0, 2.794e-08, 1.0, 1.0, 0.0, 2.794e-08, 1.0, 1.0, 0.0, 2.794e-08, 1.0, 1.0, 0.0, 2.794e-08, 1.0, 1.0, 0.0, 2.794e-08, 1.0, 1.0, 0.0, 2.794e-08, 1.0, 1.0, 0.0, 2.794e-08, 1.0, 1.0, 0.0, 2.794e-08, 1.0, 1.0, 0.0, 2.794e-08, 1.0, 1.0, 0.0, 2.794e-08, 1.0, 1.0, 0.0, 2.794e-08, 1.0, 1.0, 0.0, 2.794e-08, 1.0, 1.0, 0.0, 2.794e-08, 1.0, 1.0, 0.0, 2.794e-08, 1.0, 1.0, 0.0, 2.794e-08, 1.0, 1.0, 0.0, 2.794e-08, 1.0, 1.0, 0.0, 2.794e-08, 1.0, 1.0, 0.0, 2.794e-08, 1.0, 1.0, 0.0, 2.794e-08, 1.0, 1.0, 0.0, 2.794e-08, 1.0, 1.0, 0.0, 2.794e-08, 1.0, 1.0, 0.0, 2.794e-08, 1.0, 1.0, 0.0, 2.794e-08, 1.0, 1.0, 0.0, 2.794e-08, 1.0, 0.9994, 0.0, 2.792e-08, 1.0, 1.0, 0.0, 2.794e-08, 1.0, 1.0, 0.0, 2.794e-08, 1.0, 1.0, 0.0, 2.794e-08, 1.0, 1.0, 0.0, 2.794e-08, 1.0, 1.0, 0.0, 2.794e-08, 1.0, 1.0, 0.0, 2.794e-08, 1.0, 0.9994, 0.0, 2.792e-08, 1.0, 0.9999, 0.0, 2.794e-08, 1.0, 2.025e-14, 0.0, 0.0, 1.0, 2.969e-14, 0.0, 0.0, 1.0, 7.548e-13, 0.0, 0.0, 1.0, 2.083e-14, 0.0, 0.0, 1.0, 2.083e-14, 0.0, 0.0, 1.0, 7.548e-13, 0.0, 0.0, 1.0, 1.279e-12, 0.0, 0.0, 1.0, 8.732e-15, 0.0, 0.0, 1.0, 8.732e-15, 0.0, 0.0, 1.0, 1.279e-12, 0.0, 0.0, 1.0, 2.299e-12, 0.0, 0.0, 1.0, 3.439e-15, 0.0, 0.0, 1.0, 3.439e-15, 0.0, 0.0, 1.0, 2.299e-12, 0.0, 0.0, 1.0, 5e-12, 0.0, 0.0, 1.0, 1.169e-15, 0.0, 0.0, 1.0, 1.169e-15, 0.0, 0.0, 1.0, 5e-12, 0.0, 0.0, 1.0, 1.329e-11, 0.0, 0.0, 1.0, 6.992e-17, 0.0, 0.0, 1.0, 6.992e-17, 0.0, 0.0, 1.0, 1.329e-11, 0.0, 0.0, 1.0, 7.401e-11, 0.0, 0.0, 1.0, 8.838e-17, 0.0, 0.0, 1.0, 8.838e-17, 0.0, 0.0, 1.0, 7.401e-11, 0.0, 0.0, 1.0, 6.463e-11, 0.0, 0.0, 1.0, 7.272e-17, 0.0, 0.0, 1.0, 7.272e-17, 0.0, 0.0, 1.0, 6.463e-11, 0.0, 0.0, 1.0, 7.994e-11, 0.0, 0.0, 1.0, 5.712e-17, 0.0, 0.0, 1.0, 5.712e-17, 0.0, 0.0, 1.0, 7.994e-11, 0.0, 0.0, 1.0, 1.934e-11, 0.0, 0.0, 1.0, 3.775e-16, 0.0, 0.0, 1.0, 3.775e-16, 0.0, 0.0, 1.0, 1.934e-11, 0.0, 0.0, 1.0, 1.651e-12, 0.0, 0.0, 1.0, 5.209e-15, 0.0, 0.0, 1.0, 5.209e-15, 0.0, 0.0, 1.0, 1.651e-12, 0.0, 0.0, 1.0, 5.133e-15, 0.0, 0.0, 1.0, 6.465e-15, 0.0, 0.0, 1.0, 6.465e-15, 0.0, 0.0, 1.0, 5.133e-15, 0.0, 0.0, 1.0, 6.935e-17, 0.0, 0.0, 1.0, 8.726e-16, 0.0, 0.0, 1.0, 8.726e-16, 0.0, 0.0, 1.0, 6.935e-17, 0.0, 0.0, 1.0, 2.188e-18, 0.0, 0.0, 1.0, 2.763e-17, 0.0, 0.0, 1.0, 2.763e-17, 0.0, 0.0, 1.0, 2.188e-18, 0.0, 0.0, 1.0, 0.0, 0.0, 0.0, 1.0, 0.0, 0.0, 0.0, 1.0, 0.0, 0.0, 0.0, 1.0, 0.0, 0.0, 0.0, 1.0, 0.0, 0.0, 0.0, 1.0, 0.0, 0.0, 0.0, 1.0, 0.0, 0.0, 0.0, 1.0, 0.0, 0.0, 0.0, 1.0, 2.534e-18, 0.0, 0.0, 1.0, 3.2e-17, 0.0, 0.0, 1.0, 3.2e-17, 0.0, 0.0, 1.0, 2.534e-18, 0.0, 0.0, 1.0, 4.56e-17, 0.0, 0.0, 1.0, 5.806e-16, 0.0, 0.0, 1.0, 5.806e-16, 0.0, 0.0, 1.0, 4.56e-17, 0.0, 0.0, 1.0, 1.077e-16, 0.0, 0.0, 1.0, 2.097e-15, 0.0, 0.0, 1.0, 2.097e-15, 0.0, 0.0, 1.0, 1.077e-16, 0.0, 0.0, 1.0, 2.209e-17, 0.0, 0.0, 1.0, 3.331e-15, 0.0, 0.0, 1.0, 3.331e-15, 0.0, 0.0, 1.0, 2.209e-17, 0.0, 0.0, 1.0, 7.794e-19, 0.0, 0.0, 1.0, 2.582e-15, 0.0, 0.0, 1.0, 2.582e-15, 0.0, 0.0, 1.0, 7.794e-19, 0.0, 0.0, 1.0, 0.002702, 0.0, 7.55e-11, 1.0, 1.527e-15, 0.0, 0.0, 1.0, 1.527e-15, 0.0, 0.0, 1.0, 0.002702, 0.0, 7.55e-11, 1.0, 0.001356, 0.0, 3.787e-11, 1.0, 2.387e-16, 0.0, 0.0, 1.0, 2.387e-16, 0.0, 0.0, 1.0, 0.001356, 0.0, 3.787e-11, 1.0, 0.0001077, 0.0, 3.01e-12, 1.0, 8.952e-19, 0.0, 0.0, 1.0, 8.952e-19, 0.0, 0.0, 1.0, 0.0001077, 0.0, 3.01e-12, 1.0, 0.0, 0.0, 0.0, 1.0, 1.791e-17, 0.0, 0.0, 1.0, 1.791e-17, 0.0, 0.0, 1.0, 0.0, 0.0, 0.0, 1.0, 2.146e-05, 0.0, 5.997e-13, 1.0, 2.606e-17, 0.0, 0.0, 1.0, 2.606e-17, 0.0, 0.0, 1.0, 2.146e-05, 0.0, 5.997e-13, 1.0, 3.353e-05, 0.0, 9.369e-13, 1.0, 1.127e-17, 0.0, 0.0, 1.0, 1.127e-17, 0.0, 0.0, 1.0, 3.353e-05, 0.0, 9.369e-13, 1.0, 0.0002312, 0.0, 6.459e-12, 1.0, 1.124e-17, 0.0, 0.0, 1.0, 1.124e-17, 0.0, 0.0, 1.0, 0.0002312, 0.0, 6.459e-12, 1.0, 0.001325, 0.0, 3.703e-11, 1.0, 5.043e-17, 0.0, 0.0, 1.0, 5.043e-17, 0.0, 0.0, 1.0, 0.001325, 0.0, 3.703e-11, 1.0, 1.292e-06, 0.0, 3.609e-14, 1.0, 3.91e-16, 0.0, 0.0, 1.0, 3.91e-16, 0.0, 0.0, 1.0, 1.292e-06, 0.0, 3.609e-14, 1.0, 3.368e-06, 0.0, 9.409e-14, 1.0, 1.395e-15, 0.0, 0.0, 1.0, 1.395e-15, 0.0, 0.0, 1.0, 3.368e-06, 0.0, 9.409e-14, 1.0, 9.123e-17, 0.0, 0.0, 1.0, 6.675e-15, 0.0, 0.0, 1.0, 6.675e-15, 0.0, 0.0, 1.0, 9.123e-17, 0.0, 0.0, 1.0, 2.969e-14, 0.0, 0.0, 1.0, 2.025e-14, 0.0, 0.0, 1.0, 1.791e-17, 0.0, 0.0, 1.0, 2.606e-17, 0.0, 0.0, 1.0, 9.851e-08, 0.0, 0.0, 1.0, 1.315e-07, 0.0, 0.0, 1.0, 0.0, 0.0, 0.0, 1.0, 3.2e-17, 0.0, 0.0, 1.0, 4.719e-10, 0.0, 0.0, 1.0, 3.048e-09, 0.0, 0.0, 1.0, 8.838e-17, 0.0, 0.0, 1.0, 7.272e-17, 0.0, 0.0, 1.0, 1.896e-10, 0.0, 0.0, 1.0, 1.285e-08, 0.0, 0.0, 1.0, 5.043e-17, 0.0, 0.0, 1.0, 3.91e-16, 0.0, 0.0, 1.0, 7.863e-07, 0.0, 0.0, 1.0, 9.36e-07, 0.0, 0.0, 1.0, 3.331e-15, 0.0, 0.0, 1.0, 2.582e-15, 0.0, 0.0, 1.0, 5.096e-08, 0.0, 0.0, 1.0, 5.841e-09, 0.0, 0.0, 1.0, 5.209e-15, 0.0, 0.0, 1.0, 6.465e-15, 0.0, 0.0, 1.0, 2.678e-08, 0.0, 0.0, 1.0, 3.283e-08, 0.0, 0.0, 1.0, 2.083e-14, 0.0, 0.0, 1.0, 8.732e-15, 0.0, 0.0, 1.0, 2.09e-07, 0.0, 0.0, 1.0, 1.203e-14, 0.0, 0.0, 1.0, 8.952e-19, 0.0, 0.0, 1.0, 1.791e-17, 0.0, 0.0, 1.0, 1.315e-07, 0.0, 0.0, 1.0, 7.485e-08, 0.0, 0.0, 1.0, 0.0, 0.0, 0.0, 1.0, 0.0, 0.0, 0.0, 1.0, 3.048e-09, 0.0, 0.0, 1.0, 3.355e-09, 0.0, 0.0, 1.0, 6.992e-17, 0.0, 0.0, 1.0, 8.838e-17, 0.0, 0.0, 1.0, 1.285e-08, 0.0, 0.0, 1.0, 9.362e-08, 0.0, 0.0, 1.0, 1.124e-17, 0.0, 0.0, 1.0, 5.043e-17, 0.0, 0.0, 1.0, 9.36e-07, 0.0, 0.0, 1.0, 4.669e-07, 0.0, 0.0, 1.0, 2.097e-15, 0.0, 0.0, 1.0, 3.331e-15, 0.0, 0.0, 1.0, 5.841e-09, 0.0, 0.0, 1.0, 7.536e-11, 0.0, 0.0, 1.0, 3.775e-16, 0.0, 0.0, 1.0, 5.209e-15, 0.0, 0.0, 1.0, 3.283e-08, 0.0, 0.0, 1.0, 8.16e-09, 0.0, 0.0, 1.0, 6.675e-15, 0.0, 0.0, 1.0, 2.025e-14, 0.0, 0.0, 1.0, 8.71e-08, 0.0, 0.0, 1.0, 1.343e-07, 0.0, 0.0, 1.0, 2.025e-14, 0.0, 0.0, 1.0, 2.083e-14, 0.0, 0.0, 1.0, 1.203e-14, 0.0, 0.0, 1.0, 8.71e-08, 0.0, 0.0, 1.0, 2.387e-16, 0.0, 0.0, 1.0, 8.952e-19, 0.0, 0.0, 1.0, 7.485e-08, 0.0, 0.0, 1.0, 9.863e-08, 0.0, 0.0, 1.0, 2.763e-17, 0.0, 0.0, 1.0, 0.0, 0.0, 0.0, 1.0, 3.355e-09, 0.0, 0.0, 1.0, 1.503e-09, 0.0, 0.0, 1.0, 1.169e-15, 0.0, 0.0, 1.0, 6.992e-17, 0.0, 0.0, 1.0, 9.362e-08, 0.0, 0.0, 1.0, 2.162e-07, 0.0, 0.0, 1.0, 1.127e-17, 0.0, 0.0, 1.0, 1.124e-17, 0.0, 0.0, 1.0, 4.669e-07, 0.0, 0.0, 1.0, 1.334e-07, 0.0, 0.0, 1.0, 5.806e-16, 0.0, 0.0, 1.0, 2.097e-15, 0.0, 0.0, 1.0, 7.536e-11, 0.0, 0.0, 1.0, 1.486e-11, 0.0, 0.0, 1.0, 5.712e-17, 0.0, 0.0, 1.0, 3.775e-16, 0.0, 0.0, 1.0, 8.16e-09, 0.0, 0.0, 1.0, 1.201e-10, 0.0, 0.0, 1.0, 1.395e-15, 0.0, 0.0, 1.0, 6.675e-15, 0.0, 0.0, 1.0, 1.343e-07, 0.0, 0.0, 1.0, 3.638e-07, 0.0, 0.0, 1.0, 1.527e-15, 0.0, 0.0, 1.0, 2.387e-16, 0.0, 0.0, 1.0, 9.863e-08, 0.0, 0.0, 1.0, 1.227e-07, 0.0, 0.0, 1.0, 8.726e-16, 0.0, 0.0, 1.0, 2.763e-17, 0.0, 0.0, 1.0, 1.503e-09, 0.0, 0.0, 1.0, 6.89e-09, 0.0, 0.0, 1.0, 3.439e-15, 0.0, 0.0, 1.0, 1.169e-15, 0.0, 0.0, 1.0, 2.162e-07, 0.0, 0.0, 1.0, 3.003e-07, 0.0, 0.0, 1.0, 2.606e-17, 0.0, 0.0, 1.0, 1.127e-17, 0.0, 0.0, 1.0, 1.334e-07, 0.0, 0.0, 1.0, 9.851e-08, 0.0, 0.0, 1.0, 3.2e-17, 0.0, 0.0, 1.0, 5.806e-16, 0.0, 0.0, 1.0, 1.486e-11, 0.0, 0.0, 1.0, 4.719e-10, 0.0, 0.0, 1.0, 7.272e-17, 0.0, 0.0, 1.0, 5.712e-17, 0.0, 0.0, 1.0, 1.201e-10, 0.0, 0.0, 1.0, 1.896e-10, 0.0, 0.0, 1.0, 3.91e-16, 0.0, 0.0, 1.0, 1.395e-15, 0.0, 0.0, 1.0, 3.638e-07, 0.0, 0.0, 1.0, 7.863e-07, 0.0, 0.0, 1.0, 2.582e-15, 0.0, 0.0, 1.0, 1.527e-15, 0.0, 0.0, 1.0, 1.227e-07, 0.0, 0.0, 1.0, 5.096e-08, 0.0, 0.0, 1.0, 6.465e-15, 0.0, 0.0, 1.0, 8.726e-16, 0.0, 0.0, 1.0, 6.89e-09, 0.0, 0.0, 1.0, 2.678e-08, 0.0, 0.0, 1.0, 8.732e-15, 0.0, 0.0, 1.0, 3.439e-15, 0.0, 0.0, 1.0, 3.003e-07, 0.0, 0.0, 1.0, 2.09e-07, 0.0, 0.0, 1.0])
me_cylinder.materials.append(mat_uv_cliff)
me_cylinder.use_paint_bone_selection = False
me_cylinder.use_paint_mask_vertex = True
me_cylinder.update()
me_plane_004 = bpy.data.meshes.new('Plane.004')
me_plane_004.from_pydata([(4.0, 8.0, 25.0), (4.0, 8.0, 54.0), (4.0, 12.0, 54.0), (4.0, -8.0, 25.0), (4.0, 8.0, 70.0), (4.0, -8.0, 54.0), (4.0, -8.0, 70.0), (4.0, -24.0, 54.0), (4.0, -24.0, 70.0), (4.0, -24.0, 25.0), (4.0, 12.0, 25.0), (-28.0, -24.0, 25.0), (-28.0, 12.0, 25.0), (-28.0, -24.0, 70.0), (-28.0, 12.0, 70.0), (4.0, 12.0, 70.0), (4.0, -24.0, 25.0), (-28.0, -24.0, 25.0), (-28.0, -24.0, 70.0), (4.0, -24.0, 70.0), (-20.0, -24.0, 25.0), (-16.0, -24.0, 25.0), (-20.0, -24.0, 70.0), (-16.0, -24.0, 70.0), (-16.0, -24.0, 29.0), (-20.0, -24.0, 29.0), (-20.0, -28.0, 25.0), (-16.0, -28.0, 25.0), (-16.0, -28.0, 29.0), (-20.0, -28.0, 29.0)], [(9, 8)], [(0, 1, 2, 10), (3, 9, 7, 5), (2, 1, 4, 15), (4, 1, 5, 6), (6, 5, 7, 8), (9, 10, 12, 11), (11, 12, 14, 13), (15, 14, 12, 10), (13, 14, 15, 8), (20, 17, 18, 22, 25), (16, 21, 24, 23, 19), (24, 25, 22, 23), (20, 25, 29, 26), (21, 20, 26, 27), (25, 24, 28, 29), (24, 21, 27, 28)])
_uv = me_plane_004.uv_layers.new(name='UVMap')
_uv.uv.foreach_set('vector', [0.4252, 0.8077, 0.4252, 0.8197, 0.4235, 0.8197, 0.4235, 0.8077, 0.4318, 0.8077, 0.4384, 0.8077, 0.4384, 0.8197, 0.4318, 0.8197, 0.4235, 0.8197, 0.4252, 0.8197, 0.4252, 0.8263, 0.4235, 0.8263, 0.4252, 0.8263, 0.4252, 0.8197, 0.4318, 0.8197, 0.4318, 0.8263, 0.4318, 0.8263, 0.4318, 0.8197, 0.4384, 0.8197, 0.4384, 0.8263, 0.2165, 0.07394, 0.1693, 0.07394, 0.1948, 0.05003, 0.1998, 0.0511, 0.4227, 0.8277, 0.4177, 0.8266, 0.4171, 0.8198, 0.4234, 0.8208, 0.4026, 0.8033, 0.4171, 0.8198, 0.4177, 0.8266, 0.3922, 0.8505, 0.5334, 0.8319, 0.5271, 0.831, 0.5126, 0.8145, 0.5488, 0.8109, 0.3883, 0.7982, 0.3828, 0.7906, 0.3828, 0.7906, 0.3883, 0.7982, 0.3883, 0.7982, 0.3994, 0.8135, 0.3939, 0.8059, 0.3939, 0.8059, 0.3939, 0.8059, 0.3994, 0.8135, 0.3939, 0.8059, 0.3883, 0.7982, 0.3883, 0.7982, 0.3939, 0.8059, 0.3883, 0.7982, 0.3883, 0.7982, 0.3883, 0.7982, 0.3883, 0.7982, 0.0, 0.0, 0.0, 0.0, 0.0, 0.0, 0.0, 0.0, 0.3883, 0.7982, 0.3939, 0.8059, 0.3939, 0.8059, 0.3883, 0.7982, 0.3939, 0.8059, 0.3939, 0.8059, 0.3939, 0.8059, 0.3939, 0.8059])
_ca = me_plane_004.color_attributes.new('Color', 'BYTE_COLOR', 'CORNER')
_ca.data.foreach_set('color', [1.0, 1.0, 1.0, 1.0, 1.0, 1.0, 1.0, 1.0, 1.0, 1.0, 1.0, 1.0, 1.0, 1.0, 1.0, 1.0, 1.0, 1.0, 1.0, 1.0, 1.0, 1.0, 1.0, 1.0, 1.0, 1.0, 1.0, 1.0, 1.0, 1.0, 1.0, 1.0, 1.0, 1.0, 1.0, 1.0, 1.0, 1.0, 1.0, 1.0, 1.0, 1.0, 1.0, 1.0, 1.0, 1.0, 1.0, 1.0, 1.0, 1.0, 1.0, 1.0, 1.0, 1.0, 1.0, 1.0, 1.0, 1.0, 1.0, 1.0, 1.0, 1.0, 1.0, 1.0, 1.0, 1.0, 1.0, 1.0, 1.0, 1.0, 1.0, 1.0, 1.0, 1.0, 1.0, 1.0, 1.0, 1.0, 1.0, 1.0, 1.0, 1.0, 1.0, 1.0, 1.0, 1.0, 1.0, 1.0, 1.0, 1.0, 1.0, 1.0, 1.0, 1.0, 1.0, 1.0, 1.0, 1.0, 1.0, 1.0, 1.0, 1.0, 1.0, 1.0, 1.0, 1.0, 1.0, 1.0, 1.0, 1.0, 1.0, 1.0, 1.0, 1.0, 1.0, 1.0, 1.0, 1.0, 1.0, 1.0, 1.0, 1.0, 1.0, 1.0, 1.0, 1.0, 1.0, 1.0, 1.0, 1.0, 1.0, 1.0, 1.0, 1.0, 1.0, 1.0, 1.0, 1.0, 1.0, 1.0, 1.0, 1.0, 1.0, 1.0, 1.0, 1.0, 1.0, 1.0, 1.0, 1.0, 1.0, 1.0, 1.0, 1.0, 1.0, 1.0, 1.0, 1.0, 1.0, 1.0, 1.0, 1.0, 1.0, 1.0, 1.0, 1.0, 1.0, 1.0, 1.0, 1.0, 1.0, 1.0, 1.0, 1.0, 1.0, 1.0, 1.0, 1.0, 1.0, 1.0, 1.0, 1.0, 1.0, 1.0, 1.0, 1.0, 1.0, 1.0, 1.0, 1.0, 1.0, 1.0, 1.0, 1.0, 1.0, 1.0, 1.0, 1.0, 1.0, 1.0, 1.0, 1.0, 1.0, 1.0, 1.0, 1.0, 1.0, 1.0, 1.0, 1.0, 1.0, 1.0, 1.0, 1.0, 1.0, 1.0, 1.0, 1.0, 1.0, 1.0, 1.0, 1.0, 1.0, 1.0, 1.0, 1.0, 1.0, 1.0, 1.0, 1.0, 1.0, 1.0, 1.0, 1.0, 1.0, 1.0, 1.0, 1.0, 1.0, 1.0, 1.0, 1.0, 1.0, 1.0, 1.0, 1.0, 1.0, 1.0, 1.0, 1.0, 1.0, 1.0, 1.0, 1.0, 1.0, 1.0, 1.0, 1.0, 1.0, 1.0, 1.0, 1.0, 1.0, 1.0])
me_plane_004.materials.append(mat_debugwhite)
me_plane_004.use_paint_bone_selection = False
me_plane_004.use_paint_mask_vertex = True
me_plane_004.update()
me_plane_001 = bpy.data.meshes.new('Plane.001')
me_plane_001.from_pydata([(6.0, -8.0, 26.85), (6.0, -8.0, 51.42), (6.0, 8.0, 26.85), (6.0, 8.0, 51.42), (6.0, -8.0, 39.25), (6.0, 8.0, 39.25), (6.0, 9.537e-07, 26.0), (6.0, 9.537e-07, 52.62), (4.0, -8.0, 26.85), (4.0, -8.0, 51.42), (4.0, 8.0, 26.85), (4.0, 8.0, 51.42), (4.0, -8.0, 39.25), (4.0, 8.0, 39.25), (4.0, 9.537e-07, 26.0), (4.0, 9.537e-07, 52.62), (4.0, 9.537e-07, 25.0), (4.0, 8.0, 25.0), (4.0, -8.0, 25.0), (4.0, 9.537e-07, 54.0), (4.0, 8.0, 54.0), (4.0, -8.0, 54.0)], [], [(3, 11, 13, 5), (1, 9, 15, 7), (5, 13, 10, 2), (7, 15, 11, 3), (0, 8, 12, 4), (2, 10, 14, 6), (4, 12, 9, 1), (6, 14, 8, 0), (10, 17, 16, 14), (18, 8, 14, 16), (20, 11, 15, 19), (9, 21, 19, 15)])
_uv = me_plane_001.uv_layers.new(name='UVMap')
_uv.uv.foreach_set('vector', [0.3931, 0.7613, 0.3876, 0.7671, 0.3694, 0.7209, 0.3783, 0.7201, 0.4429, 0.7572, 0.4498, 0.7631, 0.418, 0.774, 0.4176, 0.7657, 0.3783, 0.7201, 0.3694, 0.7209, 0.3754, 0.6715, 0.3816, 0.6775, 0.4176, 0.7657, 0.418, 0.774, 0.3876, 0.7671, 0.3931, 0.7613, 0.4274, 0.675, 0.4325, 0.6694, 0.4516, 0.7146, 0.443, 0.7159, 0.3816, 0.6775, 0.3754, 0.6715, 0.4044, 0.6655, 0.4046, 0.673, 0.443, 0.7159, 0.4516, 0.7146, 0.4498, 0.7631, 0.4429, 0.7572, 0.4046, 0.673, 0.4044, 0.6655, 0.4325, 0.6694, 0.4274, 0.675, 0.3754, 0.6715, 0.3747, 0.6648, 0.4042, 0.6619, 0.4044, 0.6655, 0.4327, 0.6629, 0.4325, 0.6694, 0.4044, 0.6655, 0.4042, 0.6619, 0.3867, 0.777, 0.3876, 0.7671, 0.418, 0.774, 0.4183, 0.7795, 0.4498, 0.7631, 0.4516, 0.7737, 0.4183, 0.7795, 0.418, 0.774])
_ca = me_plane_001.color_attributes.new('Color', 'BYTE_COLOR', 'CORNER')
_ca.data.foreach_set('color', [1.0, 1.0, 1.0, 1.0, 1.0, 1.0, 1.0, 1.0, 1.0, 1.0, 1.0, 1.0, 1.0, 1.0, 1.0, 1.0, 1.0, 1.0, 1.0, 1.0, 1.0, 1.0, 1.0, 1.0, 1.0, 1.0, 1.0, 1.0, 1.0, 1.0, 1.0, 1.0, 1.0, 1.0, 1.0, 1.0, 1.0, 1.0, 1.0, 1.0, 1.0, 1.0, 1.0, 1.0, 1.0, 1.0, 1.0, 1.0, 1.0, 1.0, 1.0, 1.0, 1.0, 1.0, 1.0, 1.0, 1.0, 1.0, 1.0, 1.0, 1.0, 1.0, 1.0, 1.0, 1.0, 1.0, 1.0, 1.0, 1.0, 1.0, 1.0, 1.0, 1.0, 1.0, 1.0, 1.0, 1.0, 1.0, 1.0, 1.0, 1.0, 1.0, 1.0, 1.0, 1.0, 1.0, 1.0, 1.0, 1.0, 1.0, 1.0, 1.0, 1.0, 1.0, 1.0, 1.0, 1.0, 1.0, 1.0, 1.0, 1.0, 1.0, 1.0, 1.0, 1.0, 1.0, 1.0, 1.0, 1.0, 1.0, 1.0, 1.0, 1.0, 1.0, 1.0, 1.0, 1.0, 1.0, 1.0, 1.0, 1.0, 1.0, 1.0, 1.0, 1.0, 1.0, 1.0, 1.0, 1.0, 1.0, 1.0, 1.0, 1.0, 1.0, 1.0, 1.0, 1.0, 1.0, 1.0, 1.0, 1.0, 1.0, 1.0, 1.0, 1.0, 1.0, 1.0, 1.0, 1.0, 1.0, 1.0, 1.0, 1.0, 1.0, 1.0, 1.0, 1.0, 1.0, 1.0, 1.0, 1.0, 1.0, 1.0, 1.0, 1.0, 1.0, 1.0, 1.0, 1.0, 1.0, 1.0, 1.0, 1.0, 1.0, 1.0, 1.0, 1.0, 1.0, 1.0, 1.0, 1.0, 1.0, 1.0, 1.0, 1.0, 1.0, 1.0, 1.0, 1.0, 1.0, 1.0, 1.0])
me_plane_001.materials.append(mat_debugwhite)
me_plane_001.use_paint_bone_selection = False
me_plane_001.use_paint_mask_vertex = True
me_plane_001.update()
me_cube = bpy.data.meshes.new('Cube')
me_cube.from_pydata([(-1.0, -1.0, -1.0), (-1.0, -1.0, 1.0), (-1.0, 1.0, -1.0), (-1.0, 1.0, 1.0), (1.0, -1.0, -1.0), (1.0, -1.0, 1.0), (1.0, 1.0, -1.0), (1.0, 1.0, 1.0)], [], [(0, 1, 3, 2), (2, 3, 7, 6), (6, 7, 5, 4), (4, 5, 1, 0), (2, 6, 4, 0), (7, 3, 1, 5)])
_uv = me_cube.uv_layers.new(name='UVMap')
_uv.uv.foreach_set('vector', [0.9278, 0.1144, 0.9278, 0.2917, 0.6475, 0.2917, 0.6475, 0.1144, 0.9278, 0.1144, 0.9278, 0.2917, 0.6475, 0.2917, 0.6475, 0.1144, 0.9271, 0.1144, 0.9271, 0.2917, 0.6467, 0.2917, 0.6467, 0.1144, 0.9271, 0.1144, 0.9271, 0.2917, 0.6467, 0.2917, 0.6467, 0.1144, 0.6467, 0.2917, 0.9271, 0.2917, 0.9271, 0.1144, 0.6467, 0.1144, 0.9271, 0.2917, 0.6467, 0.2917, 0.6467, 0.1144, 0.9271, 0.1144])
me_cube.materials.append(mat_debugwhite)
me_cube.update()
me_cube_001 = bpy.data.meshes.new('Cube.001')
me_cube_001.from_pydata([(-1.0, -1.0, -1.0), (-1.0, -1.0, 1.0), (-1.0, 1.0, -1.0), (-1.0, 1.0, 1.0), (1.0, -1.0, -1.0), (1.0, -1.0, 1.0), (1.0, 1.0, -1.0), (1.0, 1.0, 1.0)], [], [(0, 1, 3, 2), (2, 3, 7, 6), (6, 7, 5, 4), (4, 5, 1, 0), (2, 6, 4, 0), (7, 3, 1, 5)])
_uv = me_cube_001.uv_layers.new(name='UVMap')
_uv.uv.foreach_set('vector', [0.9174, 0.2903, 0.9174, 0.4677, 0.637, 0.4677, 0.637, 0.2903, 0.9174, 0.2903, 0.9174, 0.4677, 0.637, 0.4677, 0.637, 0.2903, 0.9174, 0.2903, 0.9174, 0.4677, 0.637, 0.4677, 0.637, 0.2903, 0.9174, 0.2903, 0.9174, 0.4677, 0.637, 0.4677, 0.637, 0.2903, 0.637, 0.4677, 0.9174, 0.4677, 0.9174, 0.2903, 0.637, 0.2903, 0.9174, 0.4677, 0.637, 0.4677, 0.637, 0.2903, 0.9174, 0.2903])
me_cube_001.materials.append(mat_debugwhite)
me_cube_001.update()
me_cube_002 = bpy.data.meshes.new('Cube.002')
me_cube_002.from_pydata([(-1.0, -1.0, -1.0), (-1.0, -1.0, 1.0), (-1.0, 1.0, -1.0), (-1.0, 1.0, 1.0), (1.0, -1.0, -1.0), (1.0, -1.0, 1.0), (1.0, 1.0, -1.0), (1.0, 1.0, 1.0)], [], [(0, 1, 3, 2), (2, 3, 7, 6), (6, 7, 5, 4), (4, 5, 1, 0), (2, 6, 4, 0), (7, 3, 1, 5)])
_uv = me_cube_002.uv_layers.new(name='UVMap')
_uv.uv.foreach_set('vector', [0.928, 0.4679, 0.928, 0.6452, 0.6477, 0.6452, 0.6477, 0.4679, 0.928, 0.4679, 0.928, 0.6452, 0.6477, 0.6452, 0.6477, 0.4679, 0.928, 0.4679, 0.928, 0.6452, 0.6477, 0.6452, 0.6477, 0.4679, 0.928, 0.4679, 0.928, 0.6452, 0.6477, 0.6452, 0.6477, 0.4679, 0.6477, 0.6452, 0.928, 0.6452, 0.928, 0.4679, 0.6477, 0.4679, 0.928, 0.6452, 0.6477, 0.6452, 0.6477, 0.4679, 0.928, 0.4679])
me_cube_002.materials.append(mat_debugwhite)
me_cube_002.update()
me_cube_003 = bpy.data.meshes.new('Cube.003')
me_cube_003.from_pydata([(-1.015, -0.9413, -1.0), (-1.015, -0.9413, 1.0), (-0.9814, 1.058, -1.0), (-0.9814, 1.058, 1.0), (0.9851, -0.9745, -1.0), (0.9851, -0.9745, 1.0), (1.018, 1.025, -1.0), (1.018, 1.025, 1.0)], [], [(0, 1, 3, 2), (2, 3, 7, 6), (6, 7, 5, 4), (4, 5, 1, 0), (2, 6, 4, 0), (7, 3, 1, 5)])
_uv = me_cube_003.uv_layers.new(name='UVMap')
_uv.uv.foreach_set('vector', [0.9144, 0.6427, 0.9144, 0.82, 0.6341, 0.82, 0.6341, 0.6427, 0.9144, 0.6427, 0.9144, 0.82, 0.6341, 0.82, 0.6341, 0.6427, 0.9144, 0.6427, 0.9144, 0.82, 0.6341, 0.82, 0.6341, 0.6427, 0.9144, 0.6427, 0.9144, 0.82, 0.6341, 0.82, 0.6341, 0.6427, 0.6341, 0.82, 0.9144, 0.82, 0.9144, 0.6427, 0.6341, 0.6427, 0.9144, 0.82, 0.6341, 0.82, 0.6341, 0.6427, 0.9144, 0.6427])
me_cube_003.materials.append(mat_debugwhite)
me_cube_003.update()
me_cube_004 = bpy.data.meshes.new('Cube.004')
me_cube_004.from_pydata([(-1.015, -0.9413, -1.0), (-1.015, -0.9413, 1.0), (-0.9814, 1.058, -1.0), (-0.9814, 1.058, 1.0), (0.9851, -0.9745, -1.0), (0.9851, -0.9745, 1.0), (1.018, 1.025, -1.0), (1.018, 1.025, 1.0)], [], [(0, 1, 3, 2), (2, 3, 7, 6), (6, 7, 5, 4), (4, 5, 1, 0), (2, 6, 4, 0), (7, 3, 1, 5)])
_uv = me_cube_004.uv_layers.new(name='UVMap')
_uv.uv.foreach_set('vector', [0.9339, 0.8175, 0.9339, 0.9948, 0.6535, 0.9948, 0.6535, 0.8175, 0.9339, 0.8175, 0.9339, 0.9948, 0.6535, 0.9948, 0.6535, 0.8175, 0.9339, 0.8175, 0.9339, 0.9948, 0.6535, 0.9948, 0.6535, 0.8175, 0.9339, 0.8175, 0.9339, 0.9948, 0.6535, 0.9948, 0.6535, 0.8175, 0.6535, 0.9948, 0.9339, 0.9948, 0.9339, 0.8175, 0.6535, 0.8175, 0.9339, 0.9948, 0.6535, 0.9948, 0.6535, 0.8175, 0.9339, 0.8175])
me_cube_004.materials.append(mat_debugwhite)
me_cube_004.update()
me_plane_002 = bpy.data.meshes.new('Plane.002')
me_plane_002.from_pydata([(3.2, -2.725, 0.875), (3.2, 2.725, 0.875), (-3.2, -3.6, 0.0), (-3.2, 3.6, 0.0), (3.2, 2.725, 10.32), (3.2, -2.725, 10.32), (-3.2, 3.6, 11.2), (-3.2, -3.6, 11.2), (3.2, 3.6, 0.0), (3.2, -3.6, 0.0), (3.2, 3.6, 11.2), (3.2, -3.6, 11.2), (3.2, 2.725, 7.173), (3.2, 2.725, 4.024), (3.2, -2.725, 4.024), (3.2, -2.725, 7.173), (-1.258, 3.6, 2.503), (2.128, 3.6, 2.513), (2.187, 3.6, 1.187), (-1.425, 3.6, 1.1)], [], [(9, 2, 3, 8), (11, 10, 6, 7), (3, 2, 7, 6), (2, 9, 11, 7), (15, 12, 4, 5), (1, 0, 9, 8), (5, 4, 10, 11), (4, 12, 13, 1, 8, 10), (0, 14, 15, 5, 11, 9), (0, 1, 13, 14), (14, 13, 12, 15), (16, 19, 3, 6), (10, 17, 16, 6), (8, 3, 19, 18), (8, 18, 17, 10), (18, 19, 16, 17)])
_uv = me_plane_002.uv_layers.new(name='UVMap')
_uv.uv.foreach_set('vector', [0.3071, 0.4099, 0.128, 0.4099, 0.128, 0.5606, 0.3071, 0.5606, 0.3071, 0.4099, 0.3071, 0.5606, 0.128, 0.5606, 0.128, 0.4099, 0.3071, 0.4099, 0.128, 0.4099, 0.128, 0.5606, 0.3071, 0.5606, 0.128, 0.4099, 0.3071, 0.4099, 0.3071, 0.5606, 0.128, 0.5606, 0.1498, 0.5064, 0.2854, 0.5064, 0.2854, 0.5488, 0.1498, 0.5488, 0.2854, 0.4217, 0.1498, 0.4217, 0.128, 0.4099, 0.3071, 0.4099, 0.1498, 0.5488, 0.2854, 0.5488, 0.3071, 0.5606, 0.128, 0.5606, 0.2854, 0.5488, 0.2854, 0.5064, 0.2854, 0.4641, 0.2854, 0.4217, 0.3071, 0.4099, 0.3071, 0.5606, 0.1498, 0.4217, 0.1498, 0.4641, 0.1498, 0.5064, 0.1498, 0.5488, 0.128, 0.5606, 0.128, 0.4099, 0.1498, 0.4217, 0.2854, 0.4217, 0.2854, 0.4641, 0.1498, 0.4641, 0.0002628, 0.5772, 0.2805, 0.5772, 0.2805, 0.6849, 0.0002629, 0.6849, 0.1824, 0.4436, 0.1777, 0.4247, 0.128, 0.4099, 0.128, 0.5606, 0.3071, 0.5606, 0.2771, 0.4437, 0.1824, 0.4436, 0.128, 0.5606, 0.3071, 0.4099, 0.128, 0.4099, 0.1777, 0.4247, 0.2788, 0.4259, 0.3071, 0.4099, 0.2788, 0.4259, 0.2771, 0.4437, 0.3071, 0.5606, 0.004295, 0.2185, 0.2975, 0.2137, 0.284, 0.2899, 0.00911, 0.2904])
_ca = me_plane_002.color_attributes.new('Color', 'BYTE_COLOR', 'CORNER')
_ca.data.foreach_set('color', [1.0, 1.0, 1.0, 1.0, 1.0, 1.0, 1.0, 1.0, 1.0, 1.0, 1.0, 1.0, 1.0, 1.0, 1.0, 1.0, 1.0, 1.0, 1.0, 1.0, 1.0, 1.0, 1.0, 1.0, 1.0, 1.0, 1.0, 1.0, 1.0, 1.0, 1.0, 1.0, 1.0, 1.0, 1.0, 1.0, 1.0, 1.0, 1.0, 1.0, 1.0, 1.0, 1.0, 1.0, 1.0, 1.0, 1.0, 1.0, 1.0, 1.0, 1.0, 1.0, 1.0, 1.0, 1.0, 1.0, 1.0, 1.0, 1.0, 1.0, 1.0, 1.0, 1.0, 1.0, 1.0, 1.0, 1.0, 1.0, 1.0, 1.0, 1.0, 1.0, 1.0, 1.0, 1.0, 1.0, 1.0, 1.0, 1.0, 1.0, 1.0, 1.0, 1.0, 1.0, 1.0, 1.0, 1.0, 1.0, 1.0, 1.0, 1.0, 1.0, 1.0, 1.0, 1.0, 1.0, 1.0, 1.0, 1.0, 1.0, 1.0, 1.0, 1.0, 1.0, 1.0, 1.0, 1.0, 1.0, 1.0, 1.0, 1.0, 1.0, 1.0, 1.0, 1.0, 1.0, 1.0, 1.0, 1.0, 1.0, 1.0, 1.0, 1.0, 1.0, 1.0, 1.0, 1.0, 1.0, 1.0, 1.0, 1.0, 1.0, 1.0, 1.0, 1.0, 1.0, 1.0, 1.0, 1.0, 1.0, 1.0, 1.0, 1.0, 1.0, 1.0, 1.0, 1.0, 1.0, 1.0, 1.0, 1.0, 1.0, 1.0, 1.0, 1.0, 1.0, 1.0, 1.0, 1.0, 1.0, 1.0, 1.0, 1.0, 1.0, 1.0, 1.0, 1.0, 1.0, 1.0, 1.0, 1.0, 1.0, 1.0, 1.0, 1.0, 1.0, 1.0, 1.0, 1.0, 1.0, 1.0, 1.0, 1.0, 1.0, 1.0, 1.0, 1.0, 1.0, 1.0, 1.0, 1.0, 1.0, 1.0, 1.0, 1.0, 1.0, 1.0, 1.0, 1.0, 1.0, 1.0, 1.0, 1.0, 1.0, 1.0, 1.0, 1.0, 1.0, 1.0, 1.0, 1.0, 1.0, 1.0, 1.0, 1.0, 1.0, 1.0, 1.0, 1.0, 1.0, 1.0, 1.0, 1.0, 1.0, 1.0, 1.0, 1.0, 1.0, 1.0, 1.0, 1.0, 1.0, 1.0, 1.0, 1.0, 1.0, 1.0, 1.0, 1.0, 1.0, 1.0, 1.0, 1.0, 1.0, 1.0, 1.0, 1.0, 1.0, 1.0, 1.0, 1.0, 1.0, 1.0, 1.0, 1.0, 1.0, 1.0, 1.0, 1.0, 1.0, 1.0, 1.0, 1.0, 1.0, 1.0, 1.0, 1.0, 1.0, 1.0, 1.0, 1.0, 1.0])
me_plane_002.materials.append(mat_debugwhite)
me_plane_002.use_paint_bone_selection = False
me_plane_002.use_paint_mask_vertex = True
me_plane_002.update()

# ---- objects
ob_room2_sketch = bpy.data.objects.new('Room2_Sketch', me_circle_001)
ob_circle_002 = bpy.data.objects.new('Circle.002', me_circle_003)
ob_cylinder = bpy.data.objects.new('Cylinder', me_cylinder)
ob_room1 = bpy.data.objects.new('Room1', me_plane_004)
ob_room1_entrance = bpy.data.objects.new('Room1_Entrance', me_plane_001)
ob_sideproject1 = bpy.data.objects.new('SideProject1', me_cube)
ob_sideproject2 = bpy.data.objects.new('SideProject2', me_cube_001)
ob_sideproject3 = bpy.data.objects.new('SideProject3', me_cube_002)
ob_sideproject4 = bpy.data.objects.new('SideProject4', me_cube_003)
ob_sideproject5 = bpy.data.objects.new('SideProject5', me_cube_004)
ob_meme = bpy.data.objects.new('Meme', me_plane_002)

# ---- transforms, parenting, visibility, modifiers, constraints
ob_room2_sketch.location = (7.5, -92.0, 12.5)
ob_circle_002.location = (-65.61, -14.96, -19.5)
_m = ob_circle_002.modifiers.new('Auto Smooth', 'NODES')
_m.node_group = ng_auto_smooth
_gi = [s.identifier for s in ng_auto_smooth.interface.items_tree if s.item_type == 'SOCKET' and s.in_out == 'INPUT']
_m[_gi[1]] = 1.553  # Angle
ob_cylinder.location = (-15.22, -89.89, 12.5)
_m = ob_cylinder.modifiers.new('Bevel', 'BEVEL')
_m.width = 8.0
_m.width_pct = 8.0
_m.segments = 8
_m.limit_method = 'WEIGHT'
_m = ob_cylinder.modifiers.new('Auto Smooth', 'NODES')
_m.node_group = ng_auto_smooth
_gi = [s.identifier for s in ng_auto_smooth.interface.items_tree if s.item_type == 'SOCKET' and s.in_out == 'INPUT']
_m[_gi[1]] = 0.5236  # Angle
ob_room1.location = (0.0, 0.0, 0.0)
ob_room1_entrance.location = (0.0, 0.0, 0.0)
ob_sideproject1.location = (-10.65, -19.47, 25.99)
ob_sideproject1.rotation_euler = (0.0, -0.0, 1.571)
ob_sideproject1.scale = (2.443, 2.443, 1.0)
ob_sideproject2.location = (-10.65, -19.47, 28.0)
ob_sideproject2.rotation_euler = (0.0, -0.0, 1.468)
ob_sideproject2.scale = (1.674, 1.674, 1.0)
ob_sideproject3.location = (-10.93, -19.47, 30.0)
ob_sideproject3.rotation_euler = (0.0, -0.0, 1.616)
ob_sideproject3.scale = (1.816, 1.816, 1.0)
ob_sideproject4.location = (-10.71, -19.47, 32.0)
ob_sideproject4.rotation_euler = (0.0, -0.0, 1.616)
ob_sideproject4.scale = (1.727, 1.727, 1.0)
ob_sideproject5.location = (-10.71, -19.47, 33.73)
ob_sideproject5.rotation_euler = (0.0, -0.0, 1.746)
ob_sideproject5.scale = (1.281, 1.281, 0.7419)
ob_meme.location = (-2.124, -19.24, 25.0)
ob_meme.rotation_euler = (0.0, -0.0, 1.571)

# ---- collection membership
col_room2.objects.link(ob_room2_sketch)
col_room2.objects.link(ob_circle_002)
col_room2.objects.link(ob_cylinder)
col_room1.objects.link(ob_room1)
col_room1.objects.link(ob_room1_entrance)
col_room1.objects.link(ob_sideproject1)
col_room1.objects.link(ob_sideproject2)
col_room1.objects.link(ob_sideproject3)
col_room1.objects.link(ob_sideproject4)
col_room1.objects.link(ob_sideproject5)
col_room1.objects.link(ob_meme)

# ---- scene / render settings (as saved in the file)
scene.frame_start = 1; scene.frame_end = 250; scene.frame_set(203)
scene.render.engine = 'BLENDER_EEVEE_NEXT'
scene.cycles.sampling_pattern = 'TABULATED_SOBOL'
scene.cycles.use_light_tree = False
scene.view_settings.view_transform = 'Filmic'
bpy.context.view_layer.update()

# ---- added for rendering (the .blend has no active camera): camera
cam_auto = bpy.data.cameras.new('AutoCamera')
cam_auto.lens = 50.0
cam_auto.sensor_width = 36.0
cam_auto.clip_end = 3721.65
ob_auto_camera = bpy.data.objects.new('AutoCamera', cam_auto)
scene.collection.objects.link(ob_auto_camera)
ob_auto_camera.location = (197.023, -325.416, 195.449)
ob_auto_camera.rotation_euler = (1.09748, -7.21219e-08, 0.694738)
scene.camera = ob_auto_camera
bpy.context.view_layer.update()
